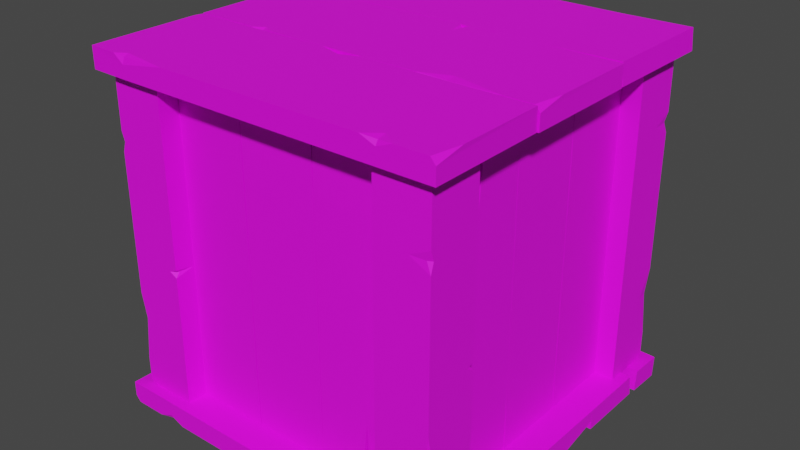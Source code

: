 # Source: Crate_Small_V4_Multicolor.blend  (saved by Blender 2.91.10; exported with 4.5.12 LTS)
import bpy
from mathutils import Matrix  # noqa: F401  (used for matrix-valued properties, if any)

bpy.ops.wm.read_factory_settings(use_empty=True)
scene = bpy.context.scene
scene.name = 'Scene'

# ---- collections
col_collection = bpy.data.collections.new('Collection'); scene.collection.children.link(col_collection)

# ---- images (referenced by path relative to the original .blend; pixels are not part of the script)
import os
ASSET_DIR = os.environ.get("B2B_ASSET_DIR", "")  # directory of the original .blend (textures are referenced by path, not embedded)
HERE = os.path.dirname(os.path.abspath(__file__))  # packed textures are extracted next to this script under _unpacked/

def load_image(name, relpath, width, height, colorspace="sRGB"):
    """Load a texture the original file referenced (path relative to the .blend, or extracted next to this script)."""
    p = next((c for c in (os.path.join(HERE, relpath), os.path.join(ASSET_DIR, relpath)) if relpath and os.path.exists(c)), "")
    if p:
        img = bpy.data.images.load(p, check_existing=True)
        img.name = name
    else:  # same state as the original file: an image datablock whose file is absent (Cycles renders it pink)
        img = bpy.data.images.new(name, width, height)
        img.source = "FILE"
        img.filepath = "//" + (relpath or name)
    img.colorspace_settings.name = colorspace
    return img
img_color2_png_017 = load_image('Color2.png.017', 'Color2.png', 1024, 1024, 'sRGB')

# ---- materials (node trees are filled in below, after node groups)
mat_material_018 = bpy.data.materials.new('Material.018')
mat_material_018.use_transparent_shadow = False

# ---- material node trees
mat_material_018.use_nodes = True; mat_material_018.node_tree.nodes.clear()
_N = mat_material_018.node_tree.nodes; _L = mat_material_018.node_tree.links
n0 = _N.new('ShaderNodeBsdfPrincipled'); n0.name = 'Principled BSDF'; n0.location = (10, 300)
n0.distribution = 'GGX'
n0.subsurface_method = 'BURLEY'
n0.inputs[2].default_value = 0.6
n0.inputs[3].default_value = 1.45
n0.inputs[27].default_value = (0.0, 0.0, 0.0, 1.0)
n0.inputs[28].default_value = 1.0
n1 = _N.new('ShaderNodeOutputMaterial'); n1.name = 'Material Output'; n1.location = (300, 300)
n2 = _N.new('ShaderNodeTexImage'); n2.name = 'Image Texture'; n2.location = (-280, 280)
n2.image = img_color2_png_017
_L.new(n0.outputs[0], n1.inputs[0])
_L.new(n2.outputs[0], n0.inputs[0])
n1.is_active_output = True

# ---- world
world_world = bpy.data.worlds.new('World'); scene.world = world_world
world_world.use_nodes = True; world_world.node_tree.nodes.clear()
_N = world_world.node_tree.nodes; _L = world_world.node_tree.links
n0 = _N.new('ShaderNodeOutputWorld'); n0.name = 'World Output'; n0.location = (300, 300)
n1 = _N.new('ShaderNodeBackground'); n1.name = 'Background'; n1.location = (10, 300)
n1.inputs[0].default_value = (0.05088, 0.05088, 0.05088, 1.0)
_L.new(n1.outputs[0], n0.inputs[0])
n0.is_active_output = True
world_world.color = (0.05088, 0.05088, 0.05088)
world_world.use_sun_shadow = False
world_world.sun_shadow_jitter_overblur = 0.0

# ---- meshes
me_cube_027 = bpy.data.meshes.new('Cube.027')
me_cube_027.from_pydata([(0.03681, -0.1416, 0.01553), (0.03681, -0.1241, 0.01553), (0.1115, -0.1396, 0.01553), (0.1106, -0.1222, 0.01553), (0.03733, -0.1411, 0.3285), (0.03733, -0.1237, 0.3271), (0.1117, -0.1411, 0.3287), (0.1117, -0.1237, 0.3273), (0.1119, -0.1416, 0.08037), (0.1119, -0.1241, 0.08037), (0.03728, -0.1416, 0.08102), (0.03728, -0.1241, 0.08102), (0.1119, -0.1244, 0.2676), (0.03724, -0.1419, 0.267), (0.1119, -0.1419, 0.2676), (0.03724, -0.1244, 0.267), (0.0865, -0.1416, 0.08037), (0.0865, -0.1241, 0.08037), (0.08838, -0.1231, 0.01553), (0.08947, -0.1406, 0.01553), (0.08241, -0.1241, 0.01553), (0.08038, -0.1416, 0.01553), (-0.03767, -0.1416, 0.01589), (-0.03767, -0.1241, 0.01589), (0.03681, -0.1416, 0.01553), (-0.03831, -0.1416, 0.3293), (0.03616, -0.1416, 0.3286), (0.03616, -0.1241, 0.3286), (0.03681, -0.1416, 0.1919), (0.03448, -0.1258, 0.1919), (-0.03831, -0.1416, 0.1919), (-0.03831, -0.1241, 0.1919), (0.03681, -0.1416, 0.08109), (-0.03702, -0.1256, 0.08109), (0.03681, -0.1241, 0.08109), (-0.03831, -0.1416, 0.08109), (0.03681, -0.1241, 0.2552), (-0.03831, -0.1416, 0.2552), (0.03681, -0.1416, 0.2552), (-0.03667, -0.1255, 0.2552), (0.02593, -0.1241, 0.1919), (0.03681, -0.1307, 0.1919), (0.03681, -0.1241, 0.1961), (0.03681, -0.1241, 0.1884), (-0.03402, -0.1241, 0.08109), (-0.03831, -0.1241, 0.07185), (-0.03831, -0.1241, 0.09127), (-0.03831, -0.1308, 0.08109), (-0.0313, -0.1241, 0.2552), (-0.03831, -0.1291, 0.2552), (-0.03831, -0.1241, 0.2295), (-0.03831, -0.1241, 0.3004), (-0.03831, -0.1241, 0.325), (-0.03831, -0.129, 0.3293), (-0.01997, -0.1241, 0.3293), (0.03681, -0.1241, 0.01932), (0.03681, -0.1316, 0.01553), (0.01148, -0.1241, 0.01553), (-0.113, -0.1416, 0.01607), (-0.113, -0.1241, 0.01607), (-0.03831, -0.1416, 0.01553), (-0.1134, -0.1416, 0.3293), (-0.03896, -0.1416, 0.3279), (-0.03896, -0.1241, 0.3279), (-0.03871, -0.1416, 0.1631), (-0.04105, -0.1258, 0.1631), (-0.1134, -0.1416, 0.1919), (-0.1134, -0.1241, 0.1919), (-0.03919, -0.1416, 0.08015), (-0.1121, -0.1256, 0.0508), (-0.03919, -0.1241, 0.08015), (-0.1134, -0.1416, 0.0508), (-0.03918, -0.1241, 0.2552), (-0.1134, -0.1416, 0.2846), (-0.03918, -0.1416, 0.2552), (-0.1118, -0.1255, 0.2846), (-0.04364, -0.1241, 0.1631), (-0.03871, -0.1307, 0.1631), (-0.03871, -0.1241, 0.1822), (-0.03871, -0.1241, 0.1441), (-0.1091, -0.1241, 0.0508), (-0.1134, -0.1241, 0.04156), (-0.1134, -0.1241, 0.09235), (-0.1134, -0.1308, 0.0508), (-0.1064, -0.1241, 0.2846), (-0.1134, -0.1291, 0.2846), (-0.1134, -0.1241, 0.2715), (-0.1134, -0.1241, 0.2976), (-0.1134, -0.1241, 0.325), (-0.1134, -0.129, 0.3293), (-0.0951, -0.1241, 0.3293), (-0.03831, -0.1241, 0.01781), (-0.03831, -0.1316, 0.01553), (-0.04403, -0.1241, 0.01553), (-0.175, 0.06124, 0.3251), (-0.175, 0.06124, 0.3454), (-0.175, 0.1772, 0.3274), (-0.175, 0.1758, 0.3477), (0.1741, 0.06205, 0.3257), (0.1725, 0.06205, 0.3459), (0.1743, 0.1775, 0.3257), (0.1728, 0.1775, 0.346), (-0.1027, 0.1779, 0.3251), (-0.1027, 0.1779, 0.3454), (-0.102, 0.06197, 0.3251), (-0.102, 0.06197, 0.3454), (0.1061, 0.1779, 0.3451), (0.1054, 0.06191, 0.3248), (0.1061, 0.1779, 0.3248), (0.1054, 0.06191, 0.3451), (-0.1027, 0.1384, 0.3251), (-0.1027, 0.1384, 0.3454), (-0.175, 0.1413, 0.3466), (-0.175, 0.143, 0.3263), (-0.175, 0.1321, 0.3454), (-0.175, 0.1289, 0.3251), (-0.1746, -0.05442, 0.3251), (-0.1746, -0.05442, 0.3454), (-0.175, 0.06124, 0.3251), (0.175, -0.05542, 0.3251), (0.1742, 0.06024, 0.3251), (0.1742, 0.06024, 0.3454), (0.02173, 0.06124, 0.3251), (0.02173, 0.05762, 0.3435), (0.02173, -0.05542, 0.3251), (0.02173, -0.05542, 0.3454), (-0.1019, 0.06124, 0.3251), (-0.1019, -0.05341, 0.3437), (-0.1019, 0.06124, 0.3454), (-0.1019, -0.05542, 0.3251), (0.09227, 0.06124, 0.3454), (0.09227, -0.05542, 0.3251), (0.09227, 0.06124, 0.3251), (0.09227, -0.05286, 0.3438), (0.02173, 0.04435, 0.3454), (0.02173, 0.06124, 0.3378), (0.02638, 0.06124, 0.3454), (0.01779, 0.06124, 0.3454), (-0.1019, -0.04876, 0.3454), (-0.1122, -0.05542, 0.3454), (-0.09053, -0.05542, 0.3454), (-0.1019, -0.05542, 0.3376), (0.09227, -0.04453, 0.3454), (0.09227, -0.05542, 0.3396), (0.06367, -0.05542, 0.3454), (0.1427, -0.05542, 0.3454), (0.1702, -0.05542, 0.3454), (0.175, -0.05542, 0.3398), (0.175, -0.02694, 0.3454), (-0.1708, 0.06124, 0.3454), (-0.175, 0.06124, 0.3367), (-0.175, 0.0219, 0.3454), (-0.1744, -0.1714, 0.3251), (-0.1744, -0.1714, 0.3454), (-0.175, -0.05542, 0.3251), (0.175, -0.1721, 0.3251), (0.1734, -0.05643, 0.3251), (0.1734, -0.05643, 0.3454), (-0.01036, -0.05542, 0.3251), (-0.01036, -0.05904, 0.3435), (0.02173, -0.1721, 0.3251), (0.02173, -0.1721, 0.3454), (-0.1029, -0.05678, 0.3251), (-0.1357, -0.1701, 0.3437), (-0.1029, -0.05678, 0.3454), (-0.1357, -0.1721, 0.3251), (0.09227, -0.05677, 0.3454), (0.1251, -0.1721, 0.3251), (0.09227, -0.05677, 0.3251), (0.1251, -0.1695, 0.3438), (-0.01036, -0.06307, 0.3454), (-0.01036, -0.05542, 0.3378), (0.01088, -0.05542, 0.3454), (-0.03157, -0.05542, 0.3454), (-0.1357, -0.1654, 0.3454), (-0.146, -0.1721, 0.3454), (-0.08932, -0.1721, 0.3454), (-0.1357, -0.1721, 0.3376), (0.1251, -0.1612, 0.3454), (0.1251, -0.1721, 0.3396), (0.1105, -0.1721, 0.3454), (0.1396, -0.1721, 0.3454), (0.1702, -0.1721, 0.3454), (0.175, -0.1721, 0.3398), (0.175, -0.1436, 0.3454), (-0.1725, -0.05542, 0.3454), (-0.175, -0.05542, 0.3367), (-0.175, -0.06431, 0.3454), (0.175, 0.06157, 0.0203), (0.175, 0.06157, -1.921e-05), (0.175, 0.1772, 0.018), (0.175, 0.1758, -0.0023), (-0.1741, 0.06205, 0.01971), (-0.1725, 0.06205, -0.000527), (-0.1743, 0.1775, 0.01969), (-0.1728, 0.1775, -0.0005518), (0.1027, 0.1779, 0.0203), (0.1027, 0.1779, -1.92e-05), (0.1027, 0.06152, 0.0203), (0.1027, 0.06152, -1.92e-05), (-0.1061, 0.1779, 0.000261), (-0.106, 0.0618, 0.02058), (-0.1061, 0.1779, 0.02058), (-0.106, 0.0618, 0.000261), (0.1027, 0.1384, 0.0203), (0.1027, 0.1384, -1.92e-05), (0.175, 0.1413, -0.001214), (0.175, 0.143, 0.01907), (0.175, 0.1321, -1.921e-05), (0.175, 0.1289, 0.0203), (0.1746, -0.05442, 0.0203), (0.1746, -0.05442, -1.923e-05), (0.175, 0.06124, 0.0203), (-0.175, -0.05542, 0.0203), (-0.1742, 0.06024, 0.0203), (-0.1742, 0.06024, -1.915e-05), (-0.02173, 0.06124, 0.0203), (-0.02173, 0.05762, 0.001942), (-0.02173, -0.05542, 0.0203), (-0.02173, -0.05542, -1.919e-05), (0.1019, 0.06124, 0.0203), (0.1019, -0.05341, 0.001662), (0.1019, 0.06124, -1.921e-05), (0.1019, -0.05542, 0.0203), (-0.09227, 0.06124, -1.916e-05), (-0.09227, -0.05542, 0.0203), (-0.09227, 0.06124, 0.0203), (-0.09227, -0.05286, 0.001602), (-0.02173, 0.04435, -1.919e-05), (-0.02173, 0.06124, 0.007636), (-0.02638, 0.06124, -1.918e-05), (-0.01779, 0.06124, -1.919e-05), (0.1019, -0.04876, -1.921e-05), (0.1122, -0.05542, -1.921e-05), (0.09053, -0.05542, -1.92e-05), (0.1019, -0.05542, 0.00776), (-0.09227, -0.04453, -1.916e-05), (-0.09227, -0.05542, 0.005789), (-0.06367, -0.05542, -1.917e-05), (-0.1427, -0.05542, -1.915e-05), (-0.1702, -0.05542, -1.916e-05), (-0.175, -0.05542, 0.005607), (-0.175, -0.02694, -1.915e-05), (0.1708, 0.06124, -1.922e-05), (0.175, 0.06124, 0.008685), (0.175, 0.0219, -1.923e-05), (0.1744, -0.1714, 0.0203), (0.1744, -0.1714, -1.923e-05), (0.175, -0.05542, 0.0203), (-0.175, -0.1721, 0.0203), (-0.1734, -0.05643, 0.0203), (-0.1734, -0.05643, -1.915e-05), (0.01036, -0.05542, 0.0203), (0.01036, -0.05904, 0.001942), (-0.02173, -0.1721, 0.0203), (-0.02173, -0.1721, -1.919e-05), (0.1029, -0.05678, 0.0203), (0.1357, -0.1701, 0.001662), (0.1029, -0.05678, -1.922e-05), (0.1357, -0.1721, 0.0203), (-0.09227, -0.05677, -1.916e-05), (-0.1251, -0.1721, 0.0203), (-0.09227, -0.05677, 0.0203), (-0.1251, -0.1695, 0.001602), (0.01036, -0.06307, -1.918e-05), (0.01036, -0.05542, 0.007636), (-0.01088, -0.05542, -1.918e-05), (0.03157, -0.05542, -1.92e-05), (0.1357, -0.1654, -1.923e-05), (0.146, -0.1721, -1.922e-05), (0.08932, -0.1721, -1.92e-05), (0.1357, -0.1721, 0.00776), (-0.1251, -0.1612, -1.916e-05), (-0.1251, -0.1721, 0.005789), (-0.1105, -0.1721, -1.916e-05), (-0.1396, -0.1721, -1.915e-05), (-0.1702, -0.1721, -1.916e-05), (-0.175, -0.1721, 0.005607), (-0.175, -0.1436, -1.915e-05), (0.1725, -0.05542, -1.923e-05), (0.175, -0.05542, 0.008685), (0.175, -0.06431, -1.923e-05), (-0.1625, -0.1094, 0.3266), (-0.1625, -0.1614, 0.3266), (-0.1105, -0.1094, 0.3269), (-0.163, -0.1094, 0.01905), (-0.1109, -0.1094, 0.01975), (-0.1109, -0.1614, 0.01975), (-0.1105, -0.1094, 0.1539), (-0.1121, -0.1564, 0.1539), (-0.163, -0.1094, 0.1539), (-0.163, -0.1614, 0.1539), (-0.1105, -0.1094, 0.2626), (-0.1621, -0.1571, 0.2626), (-0.1105, -0.1614, 0.2626), (-0.163, -0.1094, 0.2626), (-0.1105, -0.1614, 0.09182), (-0.163, -0.1094, 0.09182), (-0.1105, -0.1094, 0.09182), (-0.1618, -0.1572, 0.09182), (-0.1181, -0.1614, 0.1539), (-0.1105, -0.1418, 0.1539), (-0.1105, -0.1614, 0.1498), (-0.1105, -0.1614, 0.1573), (-0.16, -0.1614, 0.2626), (-0.163, -0.1614, 0.2717), (-0.163, -0.1614, 0.2526), (-0.163, -0.1415, 0.2626), (-0.1581, -0.1614, 0.09182), (-0.163, -0.1465, 0.09182), (-0.163, -0.1614, 0.117), (-0.163, -0.1614, 0.04746), (-0.163, -0.1614, 0.02331), (-0.163, -0.147, 0.01905), (-0.1502, -0.1614, 0.01905), (-0.1105, -0.1614, 0.3232), (-0.1105, -0.1391, 0.3269), (-0.1282, -0.1614, 0.3269), (0.1121, -0.1613, 0.3266), (0.164, -0.1613, 0.3266), (0.1121, -0.1092, 0.3269), (0.1121, -0.1617, 0.01905), (0.1121, -0.1097, 0.01975), (0.164, -0.1097, 0.01975), (0.1121, -0.1092, 0.1539), (0.159, -0.1109, 0.1539), (0.1121, -0.1617, 0.1539), (0.164, -0.1617, 0.1539), (0.1121, -0.1092, 0.2626), (0.1597, -0.1608, 0.2626), (0.164, -0.1092, 0.2626), (0.1121, -0.1617, 0.2626), (0.164, -0.1092, 0.09182), (0.1121, -0.1617, 0.09182), (0.1121, -0.1092, 0.09182), (0.1599, -0.1606, 0.09182), (0.164, -0.1168, 0.1539), (0.1445, -0.1092, 0.1539), (0.164, -0.1092, 0.1498), (0.164, -0.1092, 0.1573), (0.164, -0.1587, 0.2626), (0.164, -0.1617, 0.2717), (0.164, -0.1617, 0.2526), (0.1441, -0.1617, 0.2626), (0.164, -0.1568, 0.09182), (0.1492, -0.1617, 0.09182), (0.164, -0.1617, 0.117), (0.164, -0.1617, 0.04746), (0.164, -0.1617, 0.02331), (0.1497, -0.1617, 0.01905), (0.164, -0.1489, 0.01905), (0.164, -0.1092, 0.3232), (0.1418, -0.1092, 0.3269), (0.164, -0.1269, 0.3269), (0.164, 0.1151, 0.3266), (0.164, 0.167, 0.3266), (0.1119, 0.1151, 0.3269), (0.1644, 0.1151, 0.01905), (0.1124, 0.1151, 0.01975), (0.1124, 0.167, 0.01975), (0.1119, 0.1151, 0.1539), (0.1135, 0.162, 0.1539), (0.1644, 0.1151, 0.1539), (0.1644, 0.167, 0.1539), (0.1119, 0.1151, 0.2626), (0.1635, 0.1627, 0.2626), (0.1119, 0.167, 0.2626), (0.1644, 0.1151, 0.2626), (0.1119, 0.167, 0.09182), (0.1644, 0.1151, 0.09182), (0.1119, 0.1151, 0.09182), (0.1633, 0.1629, 0.09182), (0.1195, 0.167, 0.1539), (0.1119, 0.1475, 0.1539), (0.1119, 0.167, 0.1498), (0.1119, 0.167, 0.1573), (0.1614, 0.167, 0.2626), (0.1644, 0.167, 0.2717), (0.1644, 0.167, 0.2526), (0.1644, 0.1471, 0.2626), (0.1595, 0.167, 0.09182), (0.1644, 0.1522, 0.09182), (0.1644, 0.167, 0.117), (0.1644, 0.167, 0.04746), (0.1644, 0.167, 0.02331), (0.1644, 0.1526, 0.01905), (0.1516, 0.167, 0.01905), (0.1119, 0.167, 0.3232), (0.1119, 0.1448, 0.3269), (0.1296, 0.167, 0.3269), (-0.1106, 0.167, 0.3266), (-0.1626, 0.167, 0.3266), (-0.1106, 0.1149, 0.3269), (-0.1106, 0.1674, 0.01905), (-0.1106, 0.1154, 0.01975), (-0.1626, 0.1154, 0.01975), (-0.1106, 0.1149, 0.1539), (-0.1576, 0.1165, 0.1539), (-0.1106, 0.1674, 0.1539), (-0.1626, 0.1674, 0.1539), (-0.1106, 0.1149, 0.2626), (-0.1583, 0.1665, 0.2626), (-0.1626, 0.1149, 0.2626), (-0.1106, 0.1674, 0.2626), (-0.1626, 0.1149, 0.09182), (-0.1106, 0.1674, 0.09182), (-0.1106, 0.1149, 0.09182), (-0.1585, 0.1663, 0.09182), (-0.1626, 0.1225, 0.1539), (-0.143, 0.1149, 0.1539), (-0.1626, 0.1149, 0.1498), (-0.1626, 0.1149, 0.1573), (-0.1626, 0.1644, 0.2626), (-0.1626, 0.1674, 0.2717), (-0.1626, 0.1674, 0.2526), (-0.1427, 0.1674, 0.2626), (-0.1626, 0.1625, 0.09182), (-0.1478, 0.1674, 0.09182), (-0.1626, 0.1674, 0.117), (-0.1626, 0.1674, 0.04746), (-0.1626, 0.1674, 0.02331), (-0.1482, 0.1674, 0.01905), (-0.1626, 0.1546, 0.01905), (-0.1626, 0.1149, 0.3232), (-0.1403, 0.1149, 0.3269), (-0.1626, 0.1326, 0.3269), (-0.1452, 0.04042, 0.3293), (-0.1277, 0.04042, 0.3293), (-0.1433, 0.1151, 0.3293), (-0.1258, 0.1142, 0.3293), (-0.1447, 0.04094, 0.01635), (-0.1273, 0.04094, 0.01774), (-0.1447, 0.1153, 0.01613), (-0.1273, 0.1153, 0.01752), (-0.1452, 0.1155, 0.2645), (-0.1277, 0.1155, 0.2645), (-0.1452, 0.04089, 0.2639), (-0.1277, 0.04089, 0.2639), (-0.128, 0.1155, 0.07731), (-0.1455, 0.04085, 0.07791), (-0.1455, 0.1155, 0.07731), (-0.128, 0.04085, 0.07791), (-0.1452, 0.09011, 0.2645), (-0.1277, 0.09011, 0.2645), (-0.1267, 0.09199, 0.3293), (-0.1442, 0.09308, 0.3293), (-0.1277, 0.08602, 0.3293), (-0.1452, 0.08399, 0.3293), (-0.1452, -0.03406, 0.329), (-0.1277, -0.03406, 0.329), (-0.1452, 0.04042, 0.3293), (-0.1452, -0.03471, 0.01553), (-0.1452, 0.03977, 0.01625), (-0.1277, 0.03977, 0.01625), (-0.1452, 0.04042, 0.153), (-0.1294, 0.03809, 0.153), (-0.1452, -0.03471, 0.153), (-0.1277, -0.03471, 0.153), (-0.1452, 0.04042, 0.2638), (-0.1292, -0.03341, 0.2638), (-0.1277, 0.04042, 0.2638), (-0.1452, -0.03471, 0.2638), (-0.1277, 0.04042, 0.08971), (-0.1452, -0.03471, 0.08971), (-0.1452, 0.04042, 0.08971), (-0.1291, -0.03306, 0.08971), (-0.1277, 0.02954, 0.153), (-0.1343, 0.04042, 0.153), (-0.1277, 0.04042, 0.1488), (-0.1277, 0.04042, 0.1565), (-0.1277, -0.03041, 0.2638), (-0.1277, -0.03471, 0.273), (-0.1277, -0.03471, 0.2536), (-0.1344, -0.03471, 0.2638), (-0.1277, -0.02769, 0.08971), (-0.1327, -0.03471, 0.08971), (-0.1277, -0.03471, 0.1153), (-0.1277, -0.03471, 0.04449), (-0.1277, -0.03471, 0.01987), (-0.1326, -0.03471, 0.01553), (-0.1277, -0.01636, 0.01553), (-0.1277, 0.04042, 0.3255), (-0.1352, 0.04042, 0.3293), (-0.1277, 0.01509, 0.3293), (-0.1452, -0.1094, 0.3288), (-0.1277, -0.1094, 0.3288), (-0.1452, -0.03471, 0.3293), (-0.1452, -0.1098, 0.01553), (-0.1452, -0.03535, 0.01697), (-0.1277, -0.03535, 0.01697), (-0.1452, -0.03511, 0.1817), (-0.1294, -0.03744, 0.1817), (-0.1452, -0.1098, 0.153), (-0.1277, -0.1098, 0.153), (-0.1452, -0.03558, 0.2647), (-0.1292, -0.1085, 0.2941), (-0.1277, -0.03558, 0.2647), (-0.1452, -0.1098, 0.2941), (-0.1277, -0.03557, 0.08971), (-0.1452, -0.1098, 0.06028), (-0.1452, -0.03557, 0.08971), (-0.1291, -0.1082, 0.06028), (-0.1277, -0.04003, 0.1817), (-0.1343, -0.03511, 0.1817), (-0.1277, -0.03511, 0.1627), (-0.1277, -0.03511, 0.2007), (-0.1277, -0.1055, 0.2941), (-0.1277, -0.1098, 0.3033), (-0.1277, -0.1098, 0.2525), (-0.1344, -0.1098, 0.2941), (-0.1277, -0.1028, 0.06028), (-0.1327, -0.1098, 0.06028), (-0.1277, -0.1098, 0.07337), (-0.1277, -0.1098, 0.0473), (-0.1277, -0.1098, 0.01987), (-0.1326, -0.1098, 0.01553), (-0.1277, -0.09149, 0.01553), (-0.1277, -0.03471, 0.3271), (-0.1352, -0.03471, 0.3293), (-0.1277, -0.04043, 0.3293), (0.1452, -0.0332, 0.3293), (0.1277, -0.0332, 0.3293), (0.1433, -0.1078, 0.3293), (0.1258, -0.107, 0.3293), (0.1447, -0.03372, 0.01635), (0.1273, -0.03372, 0.01774), (0.1447, -0.1081, 0.01613), (0.1273, -0.1081, 0.01752), (0.1452, -0.1083, 0.2645), (0.1277, -0.1083, 0.2645), (0.1452, -0.03367, 0.2639), (0.1277, -0.03367, 0.2639), (0.128, -0.1083, 0.07731), (0.1455, -0.03364, 0.07791), (0.1455, -0.1083, 0.07731), (0.128, -0.03364, 0.07791), (0.1452, -0.08289, 0.2645), (0.1277, -0.08289, 0.2645), (0.1267, -0.08477, 0.3293), (0.1442, -0.08586, 0.3293), (0.1277, -0.0788, 0.3293), (0.1452, -0.07677, 0.3293), (0.1452, 0.04127, 0.329), (0.1277, 0.04127, 0.329), (0.1452, -0.0332, 0.3293), (0.1452, 0.04192, 0.01553), (0.1452, -0.03256, 0.01625), (0.1277, -0.03256, 0.01625), (0.1452, -0.0332, 0.153), (0.1294, -0.03087, 0.153), (0.1452, 0.04192, 0.153), (0.1277, 0.04192, 0.153), (0.1452, -0.0332, 0.2638), (0.1292, 0.04063, 0.2638), (0.1277, -0.0332, 0.2638), (0.1452, 0.04192, 0.2638), (0.1277, -0.0332, 0.08971), (0.1452, 0.04192, 0.08971), (0.1452, -0.0332, 0.08971), (0.1291, 0.04027, 0.08971), (0.1277, -0.02232, 0.153), (0.1343, -0.0332, 0.153), (0.1277, -0.0332, 0.1488), (0.1277, -0.0332, 0.1565), (0.1277, 0.03763, 0.2638), (0.1277, 0.04192, 0.273), (0.1277, 0.04192, 0.2536), (0.1344, 0.04192, 0.2638), (0.1277, 0.03491, 0.08971), (0.1327, 0.04192, 0.08971), (0.1277, 0.04192, 0.1153), (0.1277, 0.04192, 0.04449), (0.1277, 0.04192, 0.01987), (0.1326, 0.04192, 0.01553), (0.1277, 0.02358, 0.01553), (0.1277, -0.0332, 0.3255), (0.1352, -0.0332, 0.3293), (0.1277, -0.007872, 0.3293), (0.1452, 0.1166, 0.3288), (0.1277, 0.1166, 0.3288), (0.1452, 0.04192, 0.3293), (0.1452, 0.117, 0.01553), (0.1452, 0.04257, 0.01697), (0.1277, 0.04257, 0.01697), (0.1452, 0.04232, 0.1817), (0.1294, 0.04465, 0.1817), (0.1452, 0.117, 0.153), (0.1277, 0.117, 0.153), (0.1452, 0.0428, 0.2647), (0.1292, 0.1158, 0.2941), (0.1277, 0.0428, 0.2647), (0.1452, 0.117, 0.2941), (0.1277, 0.04279, 0.08971), (0.1452, 0.117, 0.06028), (0.1452, 0.04279, 0.08971), (0.1291, 0.1154, 0.06028), (0.1277, 0.04725, 0.1817), (0.1343, 0.04232, 0.1817), (0.1277, 0.04232, 0.1627), (0.1277, 0.04232, 0.2007), (0.1277, 0.1128, 0.2941), (0.1277, 0.117, 0.3033), (0.1277, 0.117, 0.2525), (0.1344, 0.117, 0.2941), (0.1277, 0.11, 0.06028), (0.1327, 0.117, 0.06028), (0.1277, 0.117, 0.07337), (0.1277, 0.117, 0.0473), (0.1277, 0.117, 0.01987), (0.1326, 0.117, 0.01553), (0.1277, 0.0987, 0.01553), (0.1277, 0.04192, 0.3271), (0.1352, 0.04192, 0.3293), (0.1277, 0.04764, 0.3293), (-0.03681, 0.1488, 0.01553), (-0.03681, 0.1313, 0.01553), (-0.1115, 0.1469, 0.01553), (-0.1106, 0.1294, 0.01553), (-0.03733, 0.1483, 0.3285), (-0.03733, 0.1309, 0.3271), (-0.1117, 0.1483, 0.3287), (-0.1117, 0.1309, 0.3273), (-0.1119, 0.1488, 0.08037), (-0.1119, 0.1313, 0.08037), (-0.03728, 0.1488, 0.08102), (-0.03728, 0.1313, 0.08102), (-0.1119, 0.1316, 0.2676), (-0.03724, 0.1491, 0.267), (-0.1119, 0.1491, 0.2676), (-0.03724, 0.1316, 0.267), (-0.0865, 0.1488, 0.08037), (-0.0865, 0.1313, 0.08037), (-0.08838, 0.1303, 0.01553), (-0.08947, 0.1478, 0.01553), (-0.08241, 0.1313, 0.01553), (-0.08038, 0.1488, 0.01553), (0.03767, 0.1488, 0.01589), (0.03767, 0.1313, 0.01589), (-0.03681, 0.1488, 0.01553), (0.03831, 0.1488, 0.3293), (-0.03616, 0.1488, 0.3286), (-0.03616, 0.1313, 0.3286), (-0.03681, 0.1488, 0.1919), (-0.03448, 0.133, 0.1919), (0.03831, 0.1488, 0.1919), (0.03831, 0.1313, 0.1919), (-0.03681, 0.1488, 0.08109), (0.03702, 0.1328, 0.08109), (-0.03681, 0.1313, 0.08109), (0.03831, 0.1488, 0.08109), (-0.03681, 0.1313, 0.2552), (0.03831, 0.1488, 0.2552), (-0.03681, 0.1488, 0.2552), (0.03667, 0.1327, 0.2552), (-0.02593, 0.1313, 0.1919), (-0.03681, 0.1379, 0.1919), (-0.03681, 0.1313, 0.1961), (-0.03681, 0.1313, 0.1884), (0.03402, 0.1313, 0.08109), (0.03831, 0.1313, 0.07185), (0.03831, 0.1313, 0.09127), (0.03831, 0.138, 0.08109), (0.0313, 0.1313, 0.2552), (0.03831, 0.1363, 0.2552), (0.03831, 0.1313, 0.2295), (0.03831, 0.1313, 0.3004), (0.03831, 0.1313, 0.325), (0.03831, 0.1362, 0.3293), (0.01997, 0.1313, 0.3293), (-0.03681, 0.1313, 0.01932), (-0.03681, 0.1388, 0.01553), (-0.01148, 0.1313, 0.01553), (0.113, 0.1488, 0.01607), (0.113, 0.1313, 0.01607), (0.03831, 0.1488, 0.01553), (0.1134, 0.1488, 0.3293), (0.03896, 0.1488, 0.3279), (0.03896, 0.1313, 0.3279), (0.03871, 0.1488, 0.1631), (0.04105, 0.133, 0.1631), (0.1134, 0.1488, 0.1919), (0.1134, 0.1313, 0.1919), (0.03919, 0.1488, 0.08015), (0.1121, 0.1328, 0.0508), (0.03919, 0.1313, 0.08015), (0.1134, 0.1488, 0.0508), (0.03918, 0.1313, 0.2552), (0.1134, 0.1488, 0.2846), (0.03918, 0.1488, 0.2552), (0.1118, 0.1327, 0.2846), (0.04364, 0.1313, 0.1631), (0.03871, 0.1379, 0.1631), (0.03871, 0.1313, 0.1822), (0.03871, 0.1313, 0.1441), (0.1091, 0.1313, 0.0508), (0.1134, 0.1313, 0.04156), (0.1134, 0.1313, 0.09235), (0.1134, 0.138, 0.0508), (0.1064, 0.1313, 0.2846), (0.1134, 0.1363, 0.2846), (0.1134, 0.1313, 0.2715), (0.1134, 0.1313, 0.2976), (0.1134, 0.1313, 0.325), (0.1134, 0.1362, 0.3293), (0.0951, 0.1313, 0.3293), (0.03831, 0.1313, 0.01781), (0.03831, 0.1388, 0.01553), (0.04403, 0.1313, 0.01553)], [], [(0, 1, 20, 21), (14, 12, 7, 6), (6, 7, 5, 4), (10, 11, 1, 0), (14, 6, 4, 13), (9, 3, 18, 17), (12, 9, 17, 11, 15), (2, 8, 16, 19), (13, 15, 11, 10), (2, 3, 9, 8), (4, 5, 15, 13), (7, 12, 15, 5), (8, 14, 13, 10, 16), (8, 9, 12, 14), (17, 20, 1, 11), (19, 18, 3, 2), (21, 16, 10, 0), (17, 18, 19, 16), (21, 20, 17, 16), (24, 56, 55, 34, 32), (38, 36, 27, 26), (25, 53, 52, 51, 49, 37), (35, 47, 45, 23, 22), (38, 26, 25, 37), (22, 23, 57, 56, 24), (36, 42, 40, 31, 50, 48), (32, 28, 30, 35), (37, 49, 50, 31, 30), (32, 34, 43, 41, 28), (24, 32, 35, 22), (29, 43, 40), (30, 31, 46, 47, 35), (26, 27, 54, 53, 25), (28, 38, 37, 30), (28, 41, 42, 36, 38), (40, 43, 34, 44, 46, 31), (41, 43, 29), (40, 42, 29), (42, 41, 29), (44, 45, 33), (46, 44, 33), (47, 46, 33), (45, 47, 33), (49, 51, 39), (50, 49, 39), (51, 48, 39), (48, 50, 39), (52, 53, 54), (27, 36, 48, 51, 52, 54), (55, 56, 57), (34, 55, 57, 23, 45, 44), (60, 92, 91, 70, 68), (74, 72, 63, 62), (61, 89, 88, 87, 85, 73), (71, 83, 81, 59, 58), (74, 62, 61, 73), (58, 59, 93, 92, 60), (72, 78, 76, 67, 86, 84), (68, 64, 66, 71), (73, 85, 86, 67, 66), (68, 70, 79, 77, 64), (60, 68, 71, 58), (65, 79, 76), (66, 67, 82, 83, 71), (62, 63, 90, 89, 61), (64, 74, 73, 66), (64, 77, 78, 72, 74), (76, 79, 70, 80, 82, 67), (77, 79, 65), (76, 78, 65), (78, 77, 65), (80, 81, 69), (82, 80, 69), (83, 82, 69), (81, 83, 69), (85, 87, 75), (86, 85, 75), (87, 84, 75), (84, 86, 75), (88, 89, 90), (63, 72, 84, 87, 88, 90), (91, 92, 93), (70, 91, 93, 59, 81, 80), (94, 95, 114, 115), (108, 106, 101, 100), (100, 101, 99, 98), (104, 105, 95, 94), (108, 100, 98, 107), (103, 97, 112, 111), (106, 103, 111, 105, 109), (96, 102, 110, 113), (107, 109, 105, 104), (96, 97, 103, 102), (98, 99, 109, 107), (101, 106, 109, 99), (102, 108, 107, 104, 110), (102, 103, 106, 108), (111, 114, 95, 105), (113, 112, 97, 96), (115, 110, 104, 94), (111, 112, 113, 110), (115, 114, 111, 110), (118, 150, 149, 128, 126), (132, 130, 121, 120), (119, 147, 146, 145, 143, 131), (129, 141, 139, 117, 116), (132, 120, 119, 131), (116, 117, 151, 150, 118), (130, 136, 134, 125, 144, 142), (126, 122, 124, 129), (131, 143, 144, 125, 124), (126, 128, 137, 135, 122), (118, 126, 129, 116), (123, 137, 134), (124, 125, 140, 141, 129), (120, 121, 148, 147, 119), (122, 132, 131, 124), (122, 135, 136, 130, 132), (134, 137, 128, 138, 140, 125), (135, 137, 123), (134, 136, 123), (136, 135, 123), (138, 139, 127), (140, 138, 127), (141, 140, 127), (139, 141, 127), (143, 145, 133), (144, 143, 133), (145, 142, 133), (142, 144, 133), (146, 147, 148), (121, 130, 142, 145, 146, 148), (149, 150, 151), (128, 149, 151, 117, 139, 138), (154, 186, 185, 164, 162), (168, 166, 157, 156), (155, 183, 182, 181, 179, 167), (165, 177, 175, 153, 152), (168, 156, 155, 167), (152, 153, 187, 186, 154), (166, 172, 170, 161, 180, 178), (162, 158, 160, 165), (167, 179, 180, 161, 160), (162, 164, 173, 171, 158), (154, 162, 165, 152), (159, 173, 170), (160, 161, 176, 177, 165), (156, 157, 184, 183, 155), (158, 168, 167, 160), (158, 171, 172, 166, 168), (170, 173, 164, 174, 176, 161), (171, 173, 159), (170, 172, 159), (172, 171, 159), (174, 175, 163), (176, 174, 163), (177, 176, 163), (175, 177, 163), (179, 181, 169), (180, 179, 169), (181, 178, 169), (178, 180, 169), (182, 183, 184), (157, 166, 178, 181, 182, 184), (185, 186, 187), (164, 185, 187, 153, 175, 174), (188, 189, 208, 209), (202, 200, 195, 194), (194, 195, 193, 192), (198, 199, 189, 188), (202, 194, 192, 201), (197, 191, 206, 205), (200, 197, 205, 199, 203), (190, 196, 204, 207), (201, 203, 199, 198), (190, 191, 197, 196), (192, 193, 203, 201), (195, 200, 203, 193), (196, 202, 201, 198, 204), (196, 197, 200, 202), (205, 208, 189, 199), (207, 206, 191, 190), (209, 204, 198, 188), (205, 206, 207, 204), (209, 208, 205, 204), (212, 244, 243, 222, 220), (226, 224, 215, 214), (213, 241, 240, 239, 237, 225), (223, 235, 233, 211, 210), (226, 214, 213, 225), (210, 211, 245, 244, 212), (224, 230, 228, 219, 238, 236), (220, 216, 218, 223), (225, 237, 238, 219, 218), (220, 222, 231, 229, 216), (212, 220, 223, 210), (217, 231, 228), (218, 219, 234, 235, 223), (214, 215, 242, 241, 213), (216, 226, 225, 218), (216, 229, 230, 224, 226), (228, 231, 222, 232, 234, 219), (229, 231, 217), (228, 230, 217), (230, 229, 217), (232, 233, 221), (234, 232, 221), (235, 234, 221), (233, 235, 221), (237, 239, 227), (238, 237, 227), (239, 236, 227), (236, 238, 227), (240, 241, 242), (215, 224, 236, 239, 240, 242), (243, 244, 245), (222, 243, 245, 211, 233, 232), (248, 280, 279, 258, 256), (262, 260, 251, 250), (249, 277, 276, 275, 273, 261), (259, 271, 269, 247, 246), (262, 250, 249, 261), (246, 247, 281, 280, 248), (260, 266, 264, 255, 274, 272), (256, 252, 254, 259), (261, 273, 274, 255, 254), (256, 258, 267, 265, 252), (248, 256, 259, 246), (253, 267, 264), (254, 255, 270, 271, 259), (250, 251, 278, 277, 249), (252, 262, 261, 254), (252, 265, 266, 260, 262), (264, 267, 258, 268, 270, 255), (265, 267, 253), (264, 266, 253), (266, 265, 253), (268, 269, 257), (270, 268, 257), (271, 270, 257), (269, 271, 257), (273, 275, 263), (274, 273, 263), (275, 272, 263), (272, 274, 263), (276, 277, 278), (251, 260, 272, 275, 276, 278), (279, 280, 281), (258, 279, 281, 247, 269, 268), (284, 316, 315, 294, 292), (298, 296, 287, 286), (285, 313, 312, 311, 309, 297), (295, 307, 305, 283, 282), (298, 286, 285, 297), (282, 283, 317, 316, 284), (296, 302, 300, 291, 310, 308), (292, 288, 290, 295), (297, 309, 310, 291, 290), (292, 294, 303, 301, 288), (284, 292, 295, 282), (289, 303, 300), (290, 291, 306, 307, 295), (286, 287, 314, 313, 285), (288, 298, 297, 290), (288, 301, 302, 296, 298), (300, 303, 294, 304, 306, 291), (301, 303, 289), (300, 302, 289), (302, 301, 289), (304, 305, 293), (306, 304, 293), (307, 306, 293), (305, 307, 293), (309, 311, 299), (310, 309, 299), (311, 308, 299), (308, 310, 299), (312, 313, 314), (287, 296, 308, 311, 312, 314), (315, 316, 317), (294, 315, 317, 283, 305, 304), (320, 352, 351, 330, 328), (334, 332, 323, 322), (321, 349, 348, 347, 345, 333), (331, 343, 341, 319, 318), (334, 322, 321, 333), (318, 319, 353, 352, 320), (332, 338, 336, 327, 346, 344), (328, 324, 326, 331), (333, 345, 346, 327, 326), (328, 330, 339, 337, 324), (320, 328, 331, 318), (325, 339, 336), (326, 327, 342, 343, 331), (322, 323, 350, 349, 321), (324, 334, 333, 326), (324, 337, 338, 332, 334), (336, 339, 330, 340, 342, 327), (337, 339, 325), (336, 338, 325), (338, 337, 325), (340, 341, 329), (342, 340, 329), (343, 342, 329), (341, 343, 329), (345, 347, 335), (346, 345, 335), (347, 344, 335), (344, 346, 335), (348, 349, 350), (323, 332, 344, 347, 348, 350), (351, 352, 353), (330, 351, 353, 319, 341, 340), (356, 388, 387, 366, 364), (370, 368, 359, 358), (357, 385, 384, 383, 381, 369), (367, 379, 377, 355, 354), (370, 358, 357, 369), (354, 355, 389, 388, 356), (368, 374, 372, 363, 382, 380), (364, 360, 362, 367), (369, 381, 382, 363, 362), (364, 366, 375, 373, 360), (356, 364, 367, 354), (361, 375, 372), (362, 363, 378, 379, 367), (358, 359, 386, 385, 357), (360, 370, 369, 362), (360, 373, 374, 368, 370), (372, 375, 366, 376, 378, 363), (373, 375, 361), (372, 374, 361), (374, 373, 361), (376, 377, 365), (378, 376, 365), (379, 378, 365), (377, 379, 365), (381, 383, 371), (382, 381, 371), (383, 380, 371), (380, 382, 371), (384, 385, 386), (359, 368, 380, 383, 384, 386), (387, 388, 389), (366, 387, 389, 355, 377, 376), (392, 424, 423, 402, 400), (406, 404, 395, 394), (393, 421, 420, 419, 417, 405), (403, 415, 413, 391, 390), (406, 394, 393, 405), (390, 391, 425, 424, 392), (404, 410, 408, 399, 418, 416), (400, 396, 398, 403), (405, 417, 418, 399, 398), (400, 402, 411, 409, 396), (392, 400, 403, 390), (397, 411, 408), (398, 399, 414, 415, 403), (394, 395, 422, 421, 393), (396, 406, 405, 398), (396, 409, 410, 404, 406), (408, 411, 402, 412, 414, 399), (409, 411, 397), (408, 410, 397), (410, 409, 397), (412, 413, 401), (414, 412, 401), (415, 414, 401), (413, 415, 401), (417, 419, 407), (418, 417, 407), (419, 416, 407), (416, 418, 407), (420, 421, 422), (395, 404, 416, 419, 420, 422), (423, 424, 425), (402, 423, 425, 391, 413, 412), (426, 427, 446, 447), (440, 438, 433, 432), (432, 433, 431, 430), (436, 437, 427, 426), (440, 432, 430, 439), (435, 429, 444, 443), (438, 435, 443, 437, 441), (428, 434, 442, 445), (439, 441, 437, 436), (428, 429, 435, 434), (430, 431, 441, 439), (433, 438, 441, 431), (434, 440, 439, 436, 442), (434, 435, 438, 440), (443, 446, 427, 437), (445, 444, 429, 428), (447, 442, 436, 426), (443, 444, 445, 442), (447, 446, 443, 442), (450, 482, 481, 460, 458), (464, 462, 453, 452), (451, 479, 478, 477, 475, 463), (461, 473, 471, 449, 448), (464, 452, 451, 463), (448, 449, 483, 482, 450), (462, 468, 466, 457, 476, 474), (458, 454, 456, 461), (463, 475, 476, 457, 456), (458, 460, 469, 467, 454), (450, 458, 461, 448), (455, 469, 466), (456, 457, 472, 473, 461), (452, 453, 480, 479, 451), (454, 464, 463, 456), (454, 467, 468, 462, 464), (466, 469, 460, 470, 472, 457), (467, 469, 455), (466, 468, 455), (468, 467, 455), (470, 471, 459), (472, 470, 459), (473, 472, 459), (471, 473, 459), (475, 477, 465), (476, 475, 465), (477, 474, 465), (474, 476, 465), (478, 479, 480), (453, 462, 474, 477, 478, 480), (481, 482, 483), (460, 481, 483, 449, 471, 470), (486, 518, 517, 496, 494), (500, 498, 489, 488), (487, 515, 514, 513, 511, 499), (497, 509, 507, 485, 484), (500, 488, 487, 499), (484, 485, 519, 518, 486), (498, 504, 502, 493, 512, 510), (494, 490, 492, 497), (499, 511, 512, 493, 492), (494, 496, 505, 503, 490), (486, 494, 497, 484), (491, 505, 502), (492, 493, 508, 509, 497), (488, 489, 516, 515, 487), (490, 500, 499, 492), (490, 503, 504, 498, 500), (502, 505, 496, 506, 508, 493), (503, 505, 491), (502, 504, 491), (504, 503, 491), (506, 507, 495), (508, 506, 495), (509, 508, 495), (507, 509, 495), (511, 513, 501), (512, 511, 501), (513, 510, 501), (510, 512, 501), (514, 515, 516), (489, 498, 510, 513, 514, 516), (517, 518, 519), (496, 517, 519, 485, 507, 506), (520, 521, 540, 541), (534, 532, 527, 526), (526, 527, 525, 524), (530, 531, 521, 520), (534, 526, 524, 533), (529, 523, 538, 537), (532, 529, 537, 531, 535), (522, 528, 536, 539), (533, 535, 531, 530), (522, 523, 529, 528), (524, 525, 535, 533), (527, 532, 535, 525), (528, 534, 533, 530, 536), (528, 529, 532, 534), (537, 540, 521, 531), (539, 538, 523, 522), (541, 536, 530, 520), (537, 538, 539, 536), (541, 540, 537, 536), (544, 576, 575, 554, 552), (558, 556, 547, 546), (545, 573, 572, 571, 569, 557), (555, 567, 565, 543, 542), (558, 546, 545, 557), (542, 543, 577, 576, 544), (556, 562, 560, 551, 570, 568), (552, 548, 550, 555), (557, 569, 570, 551, 550), (552, 554, 563, 561, 548), (544, 552, 555, 542), (549, 563, 560), (550, 551, 566, 567, 555), (546, 547, 574, 573, 545), (548, 558, 557, 550), (548, 561, 562, 556, 558), (560, 563, 554, 564, 566, 551), (561, 563, 549), (560, 562, 549), (562, 561, 549), (564, 565, 553), (566, 564, 553), (567, 566, 553), (565, 567, 553), (569, 571, 559), (570, 569, 559), (571, 568, 559), (568, 570, 559), (572, 573, 574), (547, 556, 568, 571, 572, 574), (575, 576, 577), (554, 575, 577, 543, 565, 564), (580, 612, 611, 590, 588), (594, 592, 583, 582), (581, 609, 608, 607, 605, 593), (591, 603, 601, 579, 578), (594, 582, 581, 593), (578, 579, 613, 612, 580), (592, 598, 596, 587, 606, 604), (588, 584, 586, 591), (593, 605, 606, 587, 586), (588, 590, 599, 597, 584), (580, 588, 591, 578), (585, 599, 596), (586, 587, 602, 603, 591), (582, 583, 610, 609, 581), (584, 594, 593, 586), (584, 597, 598, 592, 594), (596, 599, 590, 600, 602, 587), (597, 599, 585), (596, 598, 585), (598, 597, 585), (600, 601, 589), (602, 600, 589), (603, 602, 589), (601, 603, 589), (605, 607, 595), (606, 605, 595), (607, 604, 595), (604, 606, 595), (608, 609, 610), (583, 592, 604, 607, 608, 610), (611, 612, 613), (590, 611, 613, 579, 601, 600), (614, 615, 634, 635), (628, 626, 621, 620), (620, 621, 619, 618), (624, 625, 615, 614), (628, 620, 618, 627), (623, 617, 632, 631), (626, 623, 631, 625, 629), (616, 622, 630, 633), (627, 629, 625, 624), (616, 617, 623, 622), (618, 619, 629, 627), (621, 626, 629, 619), (622, 628, 627, 624, 630), (622, 623, 626, 628), (631, 634, 615, 625), (633, 632, 617, 616), (635, 630, 624, 614), (631, 632, 633, 630), (635, 634, 631, 630), (638, 670, 669, 648, 646), (652, 650, 641, 640), (639, 667, 666, 665, 663, 651), (649, 661, 659, 637, 636), (652, 640, 639, 651), (636, 637, 671, 670, 638), (650, 656, 654, 645, 664, 662), (646, 642, 644, 649), (651, 663, 664, 645, 644), (646, 648, 657, 655, 642), (638, 646, 649, 636), (643, 657, 654), (644, 645, 660, 661, 649), (640, 641, 668, 667, 639), (642, 652, 651, 644), (642, 655, 656, 650, 652), (654, 657, 648, 658, 660, 645), (655, 657, 643), (654, 656, 643), (656, 655, 643), (658, 659, 647), (660, 658, 647), (661, 660, 647), (659, 661, 647), (663, 665, 653), (664, 663, 653), (665, 662, 653), (662, 664, 653), (666, 667, 668), (641, 650, 662, 665, 666, 668), (669, 670, 671), (648, 669, 671, 637, 659, 658), (674, 706, 705, 684, 682), (688, 686, 677, 676), (675, 703, 702, 701, 699, 687), (685, 697, 695, 673, 672), (688, 676, 675, 687), (672, 673, 707, 706, 674), (686, 692, 690, 681, 700, 698), (682, 678, 680, 685), (687, 699, 700, 681, 680), (682, 684, 693, 691, 678), (674, 682, 685, 672), (679, 693, 690), (680, 681, 696, 697, 685), (676, 677, 704, 703, 675), (678, 688, 687, 680), (678, 691, 692, 686, 688), (690, 693, 684, 694, 696, 681), (691, 693, 679), (690, 692, 679), (692, 691, 679), (694, 695, 683), (696, 694, 683), (697, 696, 683), (695, 697, 683), (699, 701, 689), (700, 699, 689), (701, 698, 689), (698, 700, 689), (702, 703, 704), (677, 686, 698, 701, 702, 704), (705, 706, 707), (684, 705, 707, 673, 695, 694)])
_uv = me_cube_027.uv_layers.new(name='UVMap')
_uv.uv.foreach_set('vector', [0.05821, 0.8442, 0.05837, 0.8442, 0.05837, 0.8443, 0.05821, 0.8443, 0.05821, 0.8445, 0.05837, 0.8445, 0.05837, 0.8445, 0.05821, 0.8445, 0.05821, 0.8445, 0.05837, 0.8445, 0.05837, 0.8447, 0.05821, 0.8447, 0.05821, 0.8448, 0.05837, 0.8448, 0.05837, 0.8448, 0.05821, 0.8448, 0.05817, 0.8445, 0.05821, 0.8445, 0.05821, 0.8447, 0.05817, 0.8447, 0.05851, 0.8445, 0.05854, 0.8445, 0.05854, 0.8446, 0.05851, 0.8446, 0.05841, 0.8445, 0.05851, 0.8445, 0.05851, 0.8446, 0.05851, 0.8447, 0.05841, 0.8447, 0.05804, 0.8445, 0.05807, 0.8445, 0.05807, 0.8445, 0.05804, 0.8446, 0.05821, 0.8447, 0.05837, 0.8447, 0.05837, 0.8448, 0.05821, 0.8448, 0.05821, 0.8443, 0.05837, 0.8443, 0.05837, 0.8444, 0.05821, 0.8444, 0.05821, 0.8447, 0.05837, 0.8447, 0.05837, 0.8447, 0.05821, 0.8447, 0.05837, 0.8445, 0.05841, 0.8445, 0.05841, 0.8447, 0.05837, 0.8447, 0.05807, 0.8445, 0.05817, 0.8445, 0.05817, 0.8447, 0.05807, 0.8447, 0.05807, 0.8445, 0.05821, 0.8444, 0.05837, 0.8444, 0.05837, 0.8445, 0.05821, 0.8445, 0.05851, 0.8446, 0.05854, 0.8446, 0.05854, 0.8447, 0.05851, 0.8447, 0.05821, 0.8443, 0.05837, 0.8443, 0.05837, 0.8443, 0.05821, 0.8443, 0.05804, 0.8446, 0.05807, 0.8445, 0.05807, 0.8447, 0.05804, 0.8447, 0.05851, 0.8446, 0.05837, 0.8443, 0.05804, 0.8446, 0.05807, 0.8445, 0.05804, 0.8446, 0.05854, 0.8446, 0.05851, 0.8446, 0.05807, 0.8445, 0.05205, 0.848, 0.05215, 0.848, 0.05219, 0.848, 0.05222, 0.8481, 0.05205, 0.8481, 0.05205, 0.8482, 0.05222, 0.8482, 0.05222, 0.8482, 0.05205, 0.8482, 0.05205, 0.8484, 0.05217, 0.8484, 0.05222, 0.8484, 0.05222, 0.8484, 0.05217, 0.8484, 0.05205, 0.8484, 0.05205, 0.8485, 0.05216, 0.8485, 0.05222, 0.8485, 0.05222, 0.8485, 0.05205, 0.8485, 0.05201, 0.8482, 0.05205, 0.8482, 0.05205, 0.8484, 0.05201, 0.8484, 0.05205, 0.8479, 0.05222, 0.8479, 0.05222, 0.848, 0.05215, 0.848, 0.05205, 0.848, 0.05226, 0.8482, 0.05229, 0.8482, 0.05229, 0.8482, 0.05229, 0.8484, 0.05227, 0.8484, 0.05226, 0.8484, 0.05192, 0.8482, 0.05198, 0.8482, 0.05198, 0.8484, 0.05192, 0.8484, 0.05205, 0.8484, 0.05217, 0.8484, 0.05222, 0.8484, 0.05222, 0.8484, 0.05205, 0.8484, 0.05205, 0.8481, 0.05222, 0.8481, 0.05222, 0.8481, 0.05216, 0.8481, 0.05205, 0.8481, 0.05189, 0.8482, 0.05192, 0.8482, 0.05192, 0.8484, 0.05189, 0.8484, 0.05229, 0.8482, 0.0523, 0.8482, 0.05229, 0.8482, 0.05205, 0.8484, 0.05222, 0.8484, 0.05222, 0.8485, 0.05216, 0.8485, 0.05205, 0.8485, 0.05205, 0.8482, 0.05222, 0.8482, 0.05222, 0.8483, 0.05217, 0.8484, 0.05205, 0.8484, 0.05198, 0.8482, 0.05201, 0.8482, 0.05201, 0.8484, 0.05198, 0.8484, 0.05205, 0.8481, 0.05216, 0.8481, 0.05222, 0.8481, 0.05222, 0.8482, 0.05205, 0.8482, 0.05229, 0.8482, 0.0523, 0.8482, 0.05235, 0.8482, 0.05235, 0.8484, 0.05235, 0.8484, 0.05229, 0.8484, 0.05216, 0.8481, 0.05222, 0.8481, 0.05222, 0.8481, 0.05229, 0.8482, 0.05229, 0.8482, 0.05229, 0.8482, 0.05222, 0.8481, 0.05216, 0.8481, 0.05222, 0.8481, 0.05235, 0.8484, 0.05236, 0.8484, 0.05235, 0.8484, 0.05235, 0.8484, 0.05235, 0.8484, 0.05235, 0.8484, 0.05216, 0.8485, 0.05222, 0.8485, 0.05222, 0.8485, 0.05222, 0.8485, 0.05216, 0.8485, 0.05222, 0.8485, 0.05217, 0.8484, 0.05222, 0.8484, 0.05222, 0.8484, 0.05222, 0.8484, 0.05217, 0.8484, 0.05222, 0.8484, 0.05224, 0.8484, 0.05226, 0.8484, 0.05226, 0.8484, 0.05226, 0.8484, 0.05227, 0.8484, 0.05226, 0.8484, 0.05222, 0.8484, 0.05217, 0.8484, 0.05222, 0.8483, 0.05222, 0.8482, 0.05226, 0.8482, 0.05226, 0.8484, 0.05224, 0.8484, 0.05222, 0.8484, 0.05222, 0.8483, 0.05228, 0.8481, 0.05215, 0.848, 0.05222, 0.848, 0.05235, 0.8482, 0.05228, 0.8481, 0.05239, 0.8483, 0.05239, 0.8484, 0.05236, 0.8484, 0.05235, 0.8484, 0.5983, 0.9858, 0.5984, 0.9858, 0.5985, 0.9858, 0.5985, 0.9859, 0.5983, 0.9859, 0.5983, 0.986, 0.5985, 0.986, 0.5985, 0.986, 0.5983, 0.986, 0.5983, 0.9862, 0.5985, 0.9862, 0.5985, 0.9862, 0.5985, 0.9862, 0.5985, 0.9862, 0.5983, 0.9862, 0.5983, 0.9863, 0.5985, 0.9863, 0.5985, 0.9863, 0.5985, 0.9863, 0.5983, 0.9863, 0.5983, 0.986, 0.5983, 0.986, 0.5983, 0.9862, 0.5983, 0.9862, 0.5983, 0.9857, 0.5985, 0.9857, 0.5985, 0.9858, 0.5984, 0.9858, 0.5983, 0.9858, 0.5986, 0.986, 0.5986, 0.986, 0.5986, 0.986, 0.5986, 0.9862, 0.5986, 0.9862, 0.5986, 0.9862, 0.5982, 0.986, 0.5983, 0.986, 0.5983, 0.9862, 0.5982, 0.9862, 0.5983, 0.9862, 0.5985, 0.9862, 0.5985, 0.9862, 0.5985, 0.9862, 0.5983, 0.9862, 0.5983, 0.9859, 0.5985, 0.9859, 0.5985, 0.9859, 0.5985, 0.9859, 0.5983, 0.9859, 0.5982, 0.986, 0.5982, 0.986, 0.5982, 0.9862, 0.5982, 0.9862, 0.5986, 0.986, 0.5986, 0.986, 0.5986, 0.986, 0.5983, 0.9862, 0.5985, 0.9862, 0.5985, 0.9863, 0.5985, 0.9863, 0.5983, 0.9863, 0.5983, 0.986, 0.5985, 0.986, 0.5985, 0.9861, 0.5985, 0.9862, 0.5983, 0.9862, 0.5983, 0.986, 0.5983, 0.986, 0.5983, 0.9862, 0.5983, 0.9862, 0.5983, 0.9859, 0.5985, 0.9859, 0.5985, 0.9859, 0.5985, 0.986, 0.5983, 0.986, 0.5986, 0.986, 0.5986, 0.986, 0.5986, 0.986, 0.5986, 0.9862, 0.5986, 0.9862, 0.5986, 0.9862, 0.5985, 0.9859, 0.5985, 0.9859, 0.5985, 0.9859, 0.5986, 0.986, 0.5986, 0.986, 0.5986, 0.986, 0.5985, 0.9859, 0.5985, 0.9859, 0.5985, 0.9859, 0.5986, 0.9862, 0.5987, 0.9862, 0.5986, 0.9862, 0.5986, 0.9862, 0.5986, 0.9862, 0.5986, 0.9862, 0.5985, 0.9863, 0.5985, 0.9863, 0.5985, 0.9863, 0.5985, 0.9863, 0.5985, 0.9863, 0.5985, 0.9863, 0.5985, 0.9862, 0.5985, 0.9862, 0.5985, 0.9862, 0.5985, 0.9862, 0.5985, 0.9862, 0.5985, 0.9862, 0.5985, 0.9862, 0.5986, 0.9862, 0.5986, 0.9862, 0.5986, 0.9862, 0.5986, 0.9862, 0.5986, 0.9862, 0.5985, 0.9862, 0.5985, 0.9862, 0.5985, 0.9861, 0.5985, 0.986, 0.5986, 0.986, 0.5986, 0.9862, 0.5985, 0.9862, 0.5985, 0.9862, 0.5985, 0.9861, 0.5986, 0.9859, 0.5984, 0.9858, 0.5985, 0.9858, 0.5986, 0.986, 0.5986, 0.9859, 0.5987, 0.9861, 0.5987, 0.9862, 0.5987, 0.9862, 0.5986, 0.9862, 0.5996, 0.9894, 0.5997, 0.9894, 0.5997, 0.9895, 0.5996, 0.9895, 0.5996, 0.9897, 0.5997, 0.9897, 0.5997, 0.9897, 0.5996, 0.9897, 0.5996, 0.9897, 0.5997, 0.9897, 0.5997, 0.9899, 0.5996, 0.9899, 0.5996, 0.99, 0.5997, 0.99, 0.5997, 0.99, 0.5996, 0.99, 0.5995, 0.9897, 0.5996, 0.9897, 0.5996, 0.9899, 0.5995, 0.9899, 0.5999, 0.9897, 0.5999, 0.9897, 0.5999, 0.9897, 0.5999, 0.9898, 0.5998, 0.9897, 0.5999, 0.9897, 0.5999, 0.9898, 0.5999, 0.9899, 0.5998, 0.9899, 0.5994, 0.9897, 0.5994, 0.9897, 0.5994, 0.9897, 0.5994, 0.9897, 0.5996, 0.9899, 0.5997, 0.9899, 0.5997, 0.99, 0.5996, 0.99, 0.5996, 0.9895, 0.5997, 0.9895, 0.5997, 0.9896, 0.5996, 0.9896, 0.5996, 0.9899, 0.5997, 0.9899, 0.5997, 0.9899, 0.5996, 0.9899, 0.5997, 0.9897, 0.5998, 0.9897, 0.5998, 0.9899, 0.5997, 0.9899, 0.5994, 0.9897, 0.5995, 0.9897, 0.5995, 0.9899, 0.5994, 0.9899, 0.5994, 0.9897, 0.5996, 0.9896, 0.5997, 0.9896, 0.5997, 0.9897, 0.5996, 0.9897, 0.5999, 0.9898, 0.5999, 0.9898, 0.5999, 0.9899, 0.5999, 0.9899, 0.5996, 0.9895, 0.5997, 0.9895, 0.5997, 0.9895, 0.5996, 0.9895, 0.5994, 0.9898, 0.5994, 0.9897, 0.5994, 0.9899, 0.5994, 0.9899, 0.5999, 0.9898, 0.5997, 0.9895, 0.5994, 0.9897, 0.5994, 0.9897, 0.5994, 0.9898, 0.5999, 0.9898, 0.5999, 0.9898, 0.5994, 0.9897, 0.06313, 0.8443, 0.06322, 0.8443, 0.06326, 0.8443, 0.06329, 0.8444, 0.06313, 0.8444, 0.06313, 0.8445, 0.06329, 0.8445, 0.06329, 0.8445, 0.06313, 0.8445, 0.06313, 0.8447, 0.06325, 0.8447, 0.06329, 0.8447, 0.06329, 0.8447, 0.06325, 0.8447, 0.06313, 0.8447, 0.06313, 0.8448, 0.06323, 0.8448, 0.06329, 0.8448, 0.06329, 0.8448, 0.06313, 0.8448, 0.06309, 0.8445, 0.06313, 0.8445, 0.06313, 0.8447, 0.06309, 0.8447, 0.06313, 0.8442, 0.06329, 0.8442, 0.06329, 0.8443, 0.06322, 0.8443, 0.06313, 0.8443, 0.06333, 0.8445, 0.06337, 0.8445, 0.06337, 0.8445, 0.06337, 0.8447, 0.06335, 0.8447, 0.06333, 0.8447, 0.063, 0.8445, 0.06305, 0.8445, 0.06305, 0.8447, 0.063, 0.8447, 0.06313, 0.8447, 0.06325, 0.8447, 0.06329, 0.8447, 0.06329, 0.8447, 0.06313, 0.8447, 0.06313, 0.8444, 0.06329, 0.8444, 0.06329, 0.8444, 0.06323, 0.8444, 0.06313, 0.8444, 0.06296, 0.8445, 0.063, 0.8445, 0.063, 0.8447, 0.06296, 0.8447, 0.06337, 0.8445, 0.06337, 0.8445, 0.06337, 0.8445, 0.06313, 0.8447, 0.06329, 0.8447, 0.06329, 0.8448, 0.06323, 0.8448, 0.06313, 0.8448, 0.06313, 0.8445, 0.06329, 0.8445, 0.06329, 0.8446, 0.06325, 0.8447, 0.06313, 0.8447, 0.06305, 0.8445, 0.06309, 0.8445, 0.06309, 0.8447, 0.06305, 0.8447, 0.06313, 0.8444, 0.06323, 0.8444, 0.06329, 0.8444, 0.06329, 0.8445, 0.06313, 0.8445, 0.06337, 0.8445, 0.06337, 0.8445, 0.06343, 0.8445, 0.06343, 0.8447, 0.06342, 0.8447, 0.06337, 0.8447, 0.06323, 0.8444, 0.06329, 0.8444, 0.06329, 0.8444, 0.06337, 0.8445, 0.06337, 0.8445, 0.06337, 0.8445, 0.06329, 0.8444, 0.06323, 0.8444, 0.06329, 0.8444, 0.06343, 0.8447, 0.06343, 0.8447, 0.06343, 0.8447, 0.06342, 0.8447, 0.06343, 0.8447, 0.06343, 0.8447, 0.06323, 0.8448, 0.06329, 0.8448, 0.06329, 0.8448, 0.06329, 0.8448, 0.06323, 0.8448, 0.06329, 0.8448, 0.06325, 0.8447, 0.06329, 0.8447, 0.06329, 0.8447, 0.06329, 0.8447, 0.06325, 0.8447, 0.06329, 0.8447, 0.06331, 0.8447, 0.06333, 0.8447, 0.06333, 0.8447, 0.06333, 0.8447, 0.06335, 0.8447, 0.06333, 0.8447, 0.0633, 0.8447, 0.06325, 0.8447, 0.06329, 0.8446, 0.06329, 0.8445, 0.06333, 0.8445, 0.06333, 0.8447, 0.06331, 0.8447, 0.0633, 0.8447, 0.06329, 0.8446, 0.06336, 0.8444, 0.06322, 0.8443, 0.06329, 0.8443, 0.06343, 0.8445, 0.06336, 0.8444, 0.06346, 0.8446, 0.06346, 0.8447, 0.06343, 0.8447, 0.06343, 0.8447, 0.5996, 0.9895, 0.5997, 0.9895, 0.5997, 0.9895, 0.5997, 0.9896, 0.5996, 0.9896, 0.5996, 0.9897, 0.5997, 0.9897, 0.5997, 0.9897, 0.5996, 0.9897, 0.5996, 0.9899, 0.5997, 0.9899, 0.5997, 0.9899, 0.5997, 0.9899, 0.5997, 0.9899, 0.5996, 0.9899, 0.5996, 0.99, 0.5997, 0.99, 0.5997, 0.99, 0.5997, 0.99, 0.5996, 0.99, 0.5995, 0.9897, 0.5996, 0.9897, 0.5996, 0.9899, 0.5995, 0.9899, 0.5996, 0.9894, 0.5997, 0.9894, 0.5997, 0.9895, 0.5997, 0.9895, 0.5996, 0.9895, 0.5998, 0.9897, 0.5998, 0.9897, 0.5998, 0.9897, 0.5998, 0.9899, 0.5998, 0.9899, 0.5998, 0.9898, 0.5994, 0.9897, 0.5995, 0.9897, 0.5995, 0.9899, 0.5994, 0.9899, 0.5996, 0.9899, 0.5997, 0.9899, 0.5997, 0.9899, 0.5997, 0.9899, 0.5996, 0.9899, 0.5996, 0.9896, 0.5997, 0.9896, 0.5997, 0.9896, 0.5997, 0.9896, 0.5996, 0.9896, 0.5994, 0.9897, 0.5994, 0.9897, 0.5994, 0.9899, 0.5994, 0.9899, 0.5998, 0.9897, 0.5998, 0.9897, 0.5998, 0.9897, 0.5996, 0.9899, 0.5997, 0.9899, 0.5997, 0.99, 0.5997, 0.99, 0.5996, 0.99, 0.5996, 0.9897, 0.5997, 0.9897, 0.5997, 0.9898, 0.5997, 0.9899, 0.5996, 0.9899, 0.5995, 0.9897, 0.5995, 0.9897, 0.5995, 0.9899, 0.5995, 0.9899, 0.5996, 0.9896, 0.5997, 0.9896, 0.5997, 0.9896, 0.5997, 0.9897, 0.5996, 0.9897, 0.5998, 0.9897, 0.5998, 0.9897, 0.5999, 0.9897, 0.5999, 0.9899, 0.5999, 0.9899, 0.5998, 0.9899, 0.5997, 0.9896, 0.5997, 0.9896, 0.5997, 0.9896, 0.5998, 0.9897, 0.5998, 0.9897, 0.5998, 0.9897, 0.5997, 0.9896, 0.5997, 0.9896, 0.5997, 0.9896, 0.5999, 0.9899, 0.5999, 0.9899, 0.5999, 0.9899, 0.5999, 0.9899, 0.5999, 0.9899, 0.5999, 0.9899, 0.5997, 0.99, 0.5997, 0.99, 0.5997, 0.99, 0.5997, 0.99, 0.5997, 0.99, 0.5997, 0.99, 0.5997, 0.9899, 0.5997, 0.9899, 0.5997, 0.9899, 0.5997, 0.9899, 0.5997, 0.9899, 0.5997, 0.9899, 0.5998, 0.9899, 0.5998, 0.9898, 0.5998, 0.9899, 0.5998, 0.9898, 0.5998, 0.9899, 0.5998, 0.9899, 0.5997, 0.9899, 0.5997, 0.9899, 0.5997, 0.9898, 0.5997, 0.9897, 0.5998, 0.9897, 0.5998, 0.9898, 0.5998, 0.9899, 0.5997, 0.9899, 0.5997, 0.9898, 0.5998, 0.9896, 0.5997, 0.9895, 0.5997, 0.9895, 0.5999, 0.9897, 0.5998, 0.9896, 0.5999, 0.9898, 0.5999, 0.9899, 0.5999, 0.9899, 0.5999, 0.9899, 0.06313, 0.8442, 0.06329, 0.8442, 0.06329, 0.8443, 0.06313, 0.8443, 0.06313, 0.8445, 0.06329, 0.8445, 0.06329, 0.8445, 0.06313, 0.8445, 0.06313, 0.8445, 0.06329, 0.8445, 0.06329, 0.8447, 0.06313, 0.8447, 0.06313, 0.8448, 0.06329, 0.8448, 0.06329, 0.8448, 0.06313, 0.8448, 0.0631, 0.8445, 0.06313, 0.8445, 0.06313, 0.8447, 0.0631, 0.8447, 0.06343, 0.8445, 0.06346, 0.8445, 0.06346, 0.8446, 0.06343, 0.8446, 0.06333, 0.8445, 0.06343, 0.8445, 0.06343, 0.8446, 0.06343, 0.8447, 0.06333, 0.8447, 0.06296, 0.8445, 0.063, 0.8445, 0.063, 0.8445, 0.06296, 0.8446, 0.06313, 0.8447, 0.06329, 0.8447, 0.06329, 0.8448, 0.06313, 0.8448, 0.06313, 0.8443, 0.06329, 0.8443, 0.06329, 0.8444, 0.06313, 0.8444, 0.06313, 0.8447, 0.06329, 0.8447, 0.06329, 0.8447, 0.06313, 0.8447, 0.06329, 0.8445, 0.06333, 0.8445, 0.06333, 0.8447, 0.06329, 0.8447, 0.063, 0.8445, 0.0631, 0.8445, 0.0631, 0.8447, 0.063, 0.8447, 0.063, 0.8445, 0.06313, 0.8444, 0.06329, 0.8444, 0.06329, 0.8445, 0.06313, 0.8445, 0.06343, 0.8446, 0.06346, 0.8446, 0.06346, 0.8447, 0.06343, 0.8447, 0.06313, 0.8443, 0.06329, 0.8443, 0.06329, 0.8443, 0.06313, 0.8443, 0.06296, 0.8446, 0.063, 0.8445, 0.063, 0.8447, 0.06296, 0.8447, 0.06343, 0.8446, 0.06329, 0.8443, 0.06296, 0.8446, 0.063, 0.8445, 0.06296, 0.8446, 0.06346, 0.8446, 0.06343, 0.8446, 0.063, 0.8445, 0.5996, 0.9895, 0.5997, 0.9895, 0.5997, 0.9895, 0.5997, 0.9896, 0.5996, 0.9896, 0.5996, 0.9897, 0.5997, 0.9897, 0.5997, 0.9897, 0.5996, 0.9897, 0.5996, 0.9899, 0.5997, 0.9899, 0.5997, 0.9899, 0.5997, 0.9899, 0.5997, 0.9899, 0.5996, 0.9899, 0.5996, 0.99, 0.5997, 0.99, 0.5997, 0.99, 0.5997, 0.99, 0.5996, 0.99, 0.5995, 0.9897, 0.5996, 0.9897, 0.5996, 0.9899, 0.5995, 0.9899, 0.5996, 0.9894, 0.5997, 0.9894, 0.5997, 0.9895, 0.5997, 0.9895, 0.5996, 0.9895, 0.5998, 0.9897, 0.5998, 0.9897, 0.5998, 0.9897, 0.5998, 0.9899, 0.5998, 0.9899, 0.5998, 0.9898, 0.5994, 0.9897, 0.5995, 0.9897, 0.5995, 0.9899, 0.5994, 0.9899, 0.5996, 0.9899, 0.5997, 0.9899, 0.5997, 0.9899, 0.5997, 0.9899, 0.5996, 0.9899, 0.5996, 0.9896, 0.5997, 0.9896, 0.5997, 0.9896, 0.5997, 0.9896, 0.5996, 0.9896, 0.5994, 0.9897, 0.5994, 0.9897, 0.5994, 0.9899, 0.5994, 0.9899, 0.5998, 0.9897, 0.5998, 0.9897, 0.5998, 0.9897, 0.5996, 0.9899, 0.5997, 0.9899, 0.5997, 0.99, 0.5997, 0.99, 0.5996, 0.99, 0.5996, 0.9897, 0.5997, 0.9897, 0.5997, 0.9898, 0.5997, 0.9899, 0.5996, 0.9899, 0.5995, 0.9897, 0.5995, 0.9897, 0.5995, 0.9899, 0.5995, 0.9899, 0.5996, 0.9896, 0.5997, 0.9896, 0.5997, 0.9896, 0.5997, 0.9897, 0.5996, 0.9897, 0.5998, 0.9897, 0.5998, 0.9897, 0.5999, 0.9897, 0.5999, 0.9899, 0.5999, 0.9899, 0.5998, 0.9899, 0.5997, 0.9896, 0.5997, 0.9896, 0.5997, 0.9896, 0.5998, 0.9897, 0.5998, 0.9897, 0.5998, 0.9897, 0.5997, 0.9896, 0.5997, 0.9896, 0.5997, 0.9896, 0.5999, 0.9899, 0.5999, 0.9899, 0.5999, 0.9899, 0.5999, 0.9899, 0.5999, 0.9899, 0.5999, 0.9899, 0.5997, 0.99, 0.5997, 0.99, 0.5997, 0.99, 0.5997, 0.99, 0.5997, 0.99, 0.5997, 0.99, 0.5997, 0.9899, 0.5997, 0.9899, 0.5997, 0.9899, 0.5997, 0.9899, 0.5997, 0.9899, 0.5997, 0.9899, 0.5998, 0.9899, 0.5998, 0.9898, 0.5998, 0.9899, 0.5998, 0.9898, 0.5998, 0.9899, 0.5998, 0.9899, 0.5997, 0.9899, 0.5997, 0.9899, 0.5997, 0.9898, 0.5997, 0.9897, 0.5998, 0.9897, 0.5998, 0.9898, 0.5998, 0.9899, 0.5997, 0.9899, 0.5997, 0.9898, 0.5998, 0.9896, 0.5997, 0.9895, 0.5997, 0.9895, 0.5999, 0.9897, 0.5998, 0.9896, 0.5999, 0.9898, 0.5999, 0.9899, 0.5999, 0.9899, 0.5999, 0.9899, 0.06313, 0.8443, 0.06322, 0.8443, 0.06326, 0.8443, 0.06329, 0.8444, 0.06313, 0.8444, 0.06313, 0.8445, 0.06329, 0.8445, 0.06329, 0.8445, 0.06313, 0.8445, 0.06313, 0.8447, 0.06325, 0.8447, 0.06329, 0.8447, 0.06329, 0.8447, 0.06325, 0.8447, 0.06313, 0.8447, 0.06313, 0.8448, 0.06323, 0.8448, 0.06329, 0.8448, 0.06329, 0.8448, 0.06313, 0.8448, 0.06309, 0.8445, 0.06313, 0.8445, 0.06313, 0.8447, 0.06309, 0.8447, 0.06313, 0.8442, 0.06329, 0.8442, 0.06329, 0.8443, 0.06322, 0.8443, 0.06313, 0.8443, 0.06333, 0.8445, 0.06336, 0.8445, 0.06337, 0.8445, 0.06337, 0.8447, 0.06335, 0.8447, 0.06333, 0.8447, 0.063, 0.8445, 0.06305, 0.8445, 0.06305, 0.8447, 0.063, 0.8447, 0.06313, 0.8447, 0.06325, 0.8447, 0.06329, 0.8447, 0.06329, 0.8447, 0.06313, 0.8447, 0.06313, 0.8444, 0.06329, 0.8444, 0.06329, 0.8444, 0.06323, 0.8444, 0.06313, 0.8444, 0.06296, 0.8445, 0.063, 0.8445, 0.063, 0.8447, 0.06296, 0.8447, 0.06337, 0.8445, 0.06338, 0.8445, 0.06337, 0.8445, 0.06313, 0.8447, 0.06329, 0.8447, 0.06329, 0.8448, 0.06323, 0.8448, 0.06313, 0.8448, 0.06313, 0.8445, 0.06329, 0.8445, 0.06329, 0.8446, 0.06325, 0.8447, 0.06313, 0.8447, 0.06305, 0.8445, 0.06309, 0.8445, 0.06309, 0.8447, 0.06305, 0.8447, 0.06313, 0.8444, 0.06323, 0.8444, 0.06329, 0.8444, 0.06329, 0.8445, 0.06313, 0.8445, 0.06337, 0.8445, 0.06338, 0.8445, 0.06343, 0.8445, 0.06343, 0.8447, 0.06342, 0.8447, 0.06337, 0.8447, 0.06323, 0.8444, 0.06329, 0.8444, 0.06329, 0.8444, 0.06337, 0.8445, 0.06336, 0.8445, 0.06337, 0.8445, 0.06329, 0.8444, 0.06323, 0.8444, 0.06329, 0.8444, 0.06343, 0.8447, 0.06343, 0.8447, 0.06343, 0.8447, 0.06342, 0.8447, 0.06343, 0.8447, 0.06343, 0.8447, 0.06323, 0.8448, 0.06329, 0.8448, 0.06329, 0.8448, 0.06329, 0.8448, 0.06323, 0.8448, 0.06329, 0.8448, 0.06325, 0.8447, 0.06329, 0.8447, 0.06329, 0.8447, 0.06329, 0.8447, 0.06325, 0.8447, 0.06329, 0.8447, 0.06331, 0.8447, 0.06333, 0.8447, 0.06333, 0.8447, 0.06333, 0.8447, 0.06335, 0.8447, 0.06333, 0.8447, 0.0633, 0.8447, 0.06325, 0.8447, 0.06329, 0.8446, 0.06329, 0.8445, 0.06333, 0.8445, 0.06333, 0.8447, 0.06331, 0.8447, 0.0633, 0.8447, 0.06329, 0.8446, 0.06336, 0.8444, 0.06322, 0.8443, 0.06329, 0.8443, 0.06343, 0.8445, 0.06336, 0.8444, 0.06346, 0.8446, 0.06346, 0.8447, 0.06343, 0.8447, 0.06343, 0.8447, 0.5996, 0.9895, 0.5997, 0.9895, 0.5997, 0.9895, 0.5997, 0.9896, 0.5996, 0.9896, 0.5996, 0.9897, 0.5997, 0.9897, 0.5997, 0.9897, 0.5996, 0.9897, 0.5996, 0.9899, 0.5997, 0.9899, 0.5997, 0.9899, 0.5997, 0.9899, 0.5997, 0.9899, 0.5996, 0.9899, 0.5996, 0.99, 0.5997, 0.99, 0.5997, 0.99, 0.5997, 0.99, 0.5996, 0.99, 0.5995, 0.9897, 0.5996, 0.9897, 0.5996, 0.9899, 0.5995, 0.9899, 0.5996, 0.9894, 0.5997, 0.9894, 0.5997, 0.9895, 0.5997, 0.9895, 0.5996, 0.9895, 0.5998, 0.9897, 0.5998, 0.9897, 0.5998, 0.9897, 0.5998, 0.9899, 0.5998, 0.9899, 0.5998, 0.9898, 0.5994, 0.9897, 0.5995, 0.9897, 0.5995, 0.9899, 0.5994, 0.9899, 0.5996, 0.9899, 0.5997, 0.9899, 0.5997, 0.9899, 0.5997, 0.9899, 0.5996, 0.9899, 0.5996, 0.9896, 0.5997, 0.9896, 0.5997, 0.9896, 0.5997, 0.9896, 0.5996, 0.9896, 0.5994, 0.9897, 0.5994, 0.9897, 0.5994, 0.9899, 0.5994, 0.9899, 0.5998, 0.9897, 0.5998, 0.9897, 0.5998, 0.9897, 0.5996, 0.9899, 0.5997, 0.9899, 0.5997, 0.99, 0.5997, 0.99, 0.5996, 0.99, 0.5996, 0.9897, 0.5997, 0.9897, 0.5997, 0.9898, 0.5997, 0.9899, 0.5996, 0.9899, 0.5995, 0.9897, 0.5995, 0.9897, 0.5995, 0.9899, 0.5995, 0.9899, 0.5996, 0.9896, 0.5997, 0.9896, 0.5997, 0.9896, 0.5997, 0.9897, 0.5996, 0.9897, 0.5998, 0.9897, 0.5998, 0.9897, 0.5999, 0.9897, 0.5999, 0.9899, 0.5999, 0.9899, 0.5998, 0.9899, 0.5997, 0.9896, 0.5997, 0.9896, 0.5997, 0.9896, 0.5998, 0.9897, 0.5998, 0.9897, 0.5998, 0.9897, 0.5997, 0.9896, 0.5997, 0.9896, 0.5997, 0.9896, 0.5999, 0.9899, 0.5999, 0.9899, 0.5999, 0.9899, 0.5999, 0.9899, 0.5999, 0.9899, 0.5999, 0.9899, 0.5997, 0.99, 0.5997, 0.99, 0.5997, 0.99, 0.5997, 0.99, 0.5997, 0.99, 0.5997, 0.99, 0.5997, 0.9899, 0.5997, 0.9899, 0.5997, 0.9899, 0.5997, 0.9899, 0.5997, 0.9899, 0.5997, 0.9899, 0.5998, 0.9899, 0.5998, 0.9898, 0.5998, 0.9899, 0.5998, 0.9898, 0.5998, 0.9899, 0.5998, 0.9899, 0.5997, 0.9899, 0.5997, 0.9899, 0.5997, 0.9898, 0.5997, 0.9897, 0.5998, 0.9897, 0.5998, 0.9898, 0.5998, 0.9899, 0.5997, 0.9899, 0.5997, 0.9898, 0.5998, 0.9896, 0.5997, 0.9895, 0.5997, 0.9895, 0.5999, 0.9897, 0.5998, 0.9896, 0.5999, 0.9898, 0.5999, 0.9899, 0.5999, 0.9899, 0.5999, 0.9899, 0.5996, 0.9895, 0.5997, 0.9895, 0.5997, 0.9895, 0.5997, 0.9896, 0.5996, 0.9896, 0.5996, 0.9897, 0.5997, 0.9897, 0.5997, 0.9897, 0.5996, 0.9897, 0.5996, 0.9899, 0.5997, 0.9899, 0.5997, 0.9899, 0.5997, 0.9899, 0.5997, 0.9899, 0.5996, 0.9899, 0.5996, 0.99, 0.5997, 0.99, 0.5997, 0.99, 0.5997, 0.99, 0.5996, 0.99, 0.5995, 0.9897, 0.5996, 0.9897, 0.5996, 0.9899, 0.5995, 0.9899, 0.5996, 0.9894, 0.5997, 0.9894, 0.5997, 0.9895, 0.5997, 0.9895, 0.5996, 0.9895, 0.5998, 0.9897, 0.5998, 0.9897, 0.5998, 0.9897, 0.5998, 0.9899, 0.5998, 0.9899, 0.5998, 0.9898, 0.5994, 0.9897, 0.5995, 0.9897, 0.5995, 0.9899, 0.5994, 0.9899, 0.5996, 0.9899, 0.5997, 0.9899, 0.5997, 0.9899, 0.5997, 0.9899, 0.5996, 0.9899, 0.5996, 0.9896, 0.5997, 0.9896, 0.5997, 0.9896, 0.5997, 0.9896, 0.5996, 0.9896, 0.5994, 0.9897, 0.5994, 0.9897, 0.5994, 0.9899, 0.5994, 0.9899, 0.5998, 0.9897, 0.5998, 0.9897, 0.5998, 0.9897, 0.5996, 0.9899, 0.5997, 0.9899, 0.5997, 0.99, 0.5997, 0.99, 0.5996, 0.99, 0.5996, 0.9897, 0.5997, 0.9897, 0.5997, 0.9898, 0.5997, 0.9899, 0.5996, 0.9899, 0.5995, 0.9897, 0.5995, 0.9897, 0.5995, 0.9899, 0.5995, 0.9899, 0.5996, 0.9896, 0.5997, 0.9896, 0.5997, 0.9896, 0.5997, 0.9897, 0.5996, 0.9897, 0.5998, 0.9897, 0.5998, 0.9897, 0.5999, 0.9897, 0.5999, 0.9899, 0.5999, 0.9899, 0.5998, 0.9899, 0.5997, 0.9896, 0.5997, 0.9896, 0.5997, 0.9896, 0.5998, 0.9897, 0.5998, 0.9897, 0.5998, 0.9897, 0.5997, 0.9896, 0.5997, 0.9896, 0.5997, 0.9896, 0.5999, 0.9899, 0.5999, 0.9899, 0.5999, 0.9899, 0.5999, 0.9899, 0.5999, 0.9899, 0.5999, 0.9899, 0.5997, 0.99, 0.5997, 0.99, 0.5997, 0.99, 0.5997, 0.99, 0.5997, 0.99, 0.5997, 0.99, 0.5997, 0.9899, 0.5997, 0.9899, 0.5997, 0.9899, 0.5997, 0.9899, 0.5997, 0.9899, 0.5997, 0.9899, 0.5998, 0.9899, 0.5998, 0.9898, 0.5998, 0.9899, 0.5998, 0.9898, 0.5998, 0.9899, 0.5998, 0.9899, 0.5997, 0.9899, 0.5997, 0.9899, 0.5997, 0.9898, 0.5997, 0.9897, 0.5998, 0.9897, 0.5998, 0.9898, 0.5998, 0.9899, 0.5997, 0.9899, 0.5997, 0.9898, 0.5998, 0.9896, 0.5997, 0.9895, 0.5997, 0.9895, 0.5999, 0.9897, 0.5998, 0.9896, 0.5999, 0.9898, 0.5999, 0.9899, 0.5999, 0.9899, 0.5999, 0.9899, 0.5996, 0.9895, 0.5997, 0.9895, 0.5997, 0.9895, 0.5997, 0.9896, 0.5996, 0.9896, 0.5996, 0.9897, 0.5997, 0.9897, 0.5997, 0.9897, 0.5996, 0.9897, 0.5996, 0.9899, 0.5997, 0.9899, 0.5997, 0.9899, 0.5997, 0.9899, 0.5997, 0.9899, 0.5996, 0.9899, 0.5996, 0.99, 0.5997, 0.99, 0.5997, 0.99, 0.5997, 0.99, 0.5996, 0.99, 0.5995, 0.9897, 0.5996, 0.9897, 0.5996, 0.9899, 0.5995, 0.9899, 0.5996, 0.9894, 0.5997, 0.9894, 0.5997, 0.9895, 0.5997, 0.9895, 0.5996, 0.9895, 0.5998, 0.9897, 0.5998, 0.9897, 0.5998, 0.9897, 0.5998, 0.9899, 0.5998, 0.9899, 0.5998, 0.9898, 0.5994, 0.9897, 0.5995, 0.9897, 0.5995, 0.9899, 0.5994, 0.9899, 0.5996, 0.9899, 0.5997, 0.9899, 0.5997, 0.9899, 0.5997, 0.9899, 0.5996, 0.9899, 0.5996, 0.9896, 0.5997, 0.9896, 0.5997, 0.9896, 0.5997, 0.9896, 0.5996, 0.9896, 0.5994, 0.9897, 0.5994, 0.9897, 0.5994, 0.9899, 0.5994, 0.9899, 0.5998, 0.9897, 0.5998, 0.9897, 0.5998, 0.9897, 0.5996, 0.9899, 0.5997, 0.9899, 0.5997, 0.99, 0.5997, 0.99, 0.5996, 0.99, 0.5996, 0.9897, 0.5997, 0.9897, 0.5997, 0.9898, 0.5997, 0.9899, 0.5996, 0.9899, 0.5995, 0.9897, 0.5995, 0.9897, 0.5995, 0.9899, 0.5995, 0.9899, 0.5996, 0.9896, 0.5997, 0.9896, 0.5997, 0.9896, 0.5997, 0.9897, 0.5996, 0.9897, 0.5998, 0.9897, 0.5998, 0.9897, 0.5999, 0.9897, 0.5999, 0.9899, 0.5999, 0.9899, 0.5998, 0.9899, 0.5997, 0.9896, 0.5997, 0.9896, 0.5997, 0.9896, 0.5998, 0.9897, 0.5998, 0.9897, 0.5998, 0.9897, 0.5997, 0.9896, 0.5997, 0.9896, 0.5997, 0.9896, 0.5999, 0.9899, 0.5999, 0.9899, 0.5999, 0.9899, 0.5999, 0.9899, 0.5999, 0.9899, 0.5999, 0.9899, 0.5997, 0.99, 0.5997, 0.99, 0.5997, 0.99, 0.5997, 0.99, 0.5997, 0.99, 0.5997, 0.99, 0.5997, 0.9899, 0.5997, 0.9899, 0.5997, 0.9899, 0.5997, 0.9899, 0.5997, 0.9899, 0.5997, 0.9899, 0.5998, 0.9899, 0.5998, 0.9898, 0.5998, 0.9899, 0.5998, 0.9898, 0.5998, 0.9899, 0.5998, 0.9899, 0.5997, 0.9899, 0.5997, 0.9899, 0.5997, 0.9898, 0.5997, 0.9897, 0.5998, 0.9897, 0.5998, 0.9898, 0.5998, 0.9899, 0.5997, 0.9899, 0.5997, 0.9898, 0.5998, 0.9896, 0.5997, 0.9895, 0.5997, 0.9895, 0.5999, 0.9897, 0.5998, 0.9896, 0.5999, 0.9898, 0.5999, 0.9899, 0.5999, 0.9899, 0.5999, 0.9899, 0.5996, 0.9895, 0.5997, 0.9895, 0.5997, 0.9895, 0.5997, 0.9896, 0.5996, 0.9896, 0.5996, 0.9897, 0.5997, 0.9897, 0.5997, 0.9897, 0.5996, 0.9897, 0.5996, 0.9899, 0.5997, 0.9899, 0.5997, 0.9899, 0.5997, 0.9899, 0.5997, 0.9899, 0.5996, 0.9899, 0.5996, 0.99, 0.5997, 0.99, 0.5997, 0.99, 0.5997, 0.99, 0.5996, 0.99, 0.5995, 0.9897, 0.5996, 0.9897, 0.5996, 0.9899, 0.5995, 0.9899, 0.5996, 0.9894, 0.5997, 0.9894, 0.5997, 0.9895, 0.5997, 0.9895, 0.5996, 0.9895, 0.5998, 0.9897, 0.5998, 0.9897, 0.5998, 0.9897, 0.5998, 0.9899, 0.5998, 0.9899, 0.5998, 0.9898, 0.5994, 0.9897, 0.5995, 0.9897, 0.5995, 0.9899, 0.5994, 0.9899, 0.5996, 0.9899, 0.5997, 0.9899, 0.5997, 0.9899, 0.5997, 0.9899, 0.5996, 0.9899, 0.5996, 0.9896, 0.5997, 0.9896, 0.5997, 0.9896, 0.5997, 0.9896, 0.5996, 0.9896, 0.5994, 0.9897, 0.5994, 0.9897, 0.5994, 0.9899, 0.5994, 0.9899, 0.5998, 0.9897, 0.5998, 0.9897, 0.5998, 0.9897, 0.5996, 0.9899, 0.5997, 0.9899, 0.5997, 0.99, 0.5997, 0.99, 0.5996, 0.99, 0.5996, 0.9897, 0.5997, 0.9897, 0.5997, 0.9898, 0.5997, 0.9899, 0.5996, 0.9899, 0.5995, 0.9897, 0.5995, 0.9897, 0.5995, 0.9899, 0.5995, 0.9899, 0.5996, 0.9896, 0.5997, 0.9896, 0.5997, 0.9896, 0.5997, 0.9897, 0.5996, 0.9897, 0.5998, 0.9897, 0.5998, 0.9897, 0.5999, 0.9897, 0.5999, 0.9899, 0.5999, 0.9899, 0.5998, 0.9899, 0.5997, 0.9896, 0.5997, 0.9896, 0.5997, 0.9896, 0.5998, 0.9897, 0.5998, 0.9897, 0.5998, 0.9897, 0.5997, 0.9896, 0.5997, 0.9896, 0.5997, 0.9896, 0.5999, 0.9899, 0.5999, 0.9899, 0.5999, 0.9899, 0.5999, 0.9899, 0.5999, 0.9899, 0.5999, 0.9899, 0.5997, 0.99, 0.5997, 0.99, 0.5997, 0.99, 0.5997, 0.99, 0.5997, 0.99, 0.5997, 0.99, 0.5997, 0.9899, 0.5997, 0.9899, 0.5997, 0.9899, 0.5997, 0.9899, 0.5997, 0.9899, 0.5997, 0.9899, 0.5998, 0.9899, 0.5998, 0.9898, 0.5998, 0.9899, 0.5998, 0.9898, 0.5998, 0.9899, 0.5998, 0.9899, 0.5997, 0.9899, 0.5997, 0.9899, 0.5997, 0.9898, 0.5997, 0.9897, 0.5998, 0.9897, 0.5998, 0.9898, 0.5998, 0.9899, 0.5997, 0.9899, 0.5997, 0.9898, 0.5998, 0.9896, 0.5997, 0.9895, 0.5997, 0.9895, 0.5999, 0.9897, 0.5998, 0.9896, 0.5999, 0.9898, 0.5999, 0.9899, 0.5999, 0.9899, 0.5999, 0.9899, 0.5996, 0.9894, 0.5997, 0.9894, 0.5997, 0.9895, 0.5996, 0.9895, 0.5996, 0.9897, 0.5997, 0.9897, 0.5997, 0.9897, 0.5996, 0.9897, 0.5996, 0.9897, 0.5997, 0.9897, 0.5997, 0.9899, 0.5996, 0.9899, 0.5996, 0.99, 0.5997, 0.99, 0.5997, 0.99, 0.5996, 0.99, 0.5995, 0.9897, 0.5996, 0.9897, 0.5996, 0.9899, 0.5995, 0.9899, 0.5999, 0.9897, 0.5999, 0.9897, 0.5999, 0.9897, 0.5999, 0.9898, 0.5998, 0.9897, 0.5999, 0.9897, 0.5999, 0.9898, 0.5999, 0.9899, 0.5998, 0.9899, 0.5994, 0.9897, 0.5994, 0.9897, 0.5994, 0.9897, 0.5994, 0.9897, 0.5996, 0.9899, 0.5997, 0.9899, 0.5997, 0.99, 0.5996, 0.99, 0.5996, 0.9895, 0.5997, 0.9895, 0.5997, 0.9896, 0.5996, 0.9896, 0.5996, 0.9899, 0.5997, 0.9899, 0.5997, 0.9899, 0.5996, 0.9899, 0.5997, 0.9897, 0.5998, 0.9897, 0.5998, 0.9899, 0.5997, 0.9899, 0.5994, 0.9897, 0.5995, 0.9897, 0.5995, 0.9899, 0.5994, 0.9899, 0.5994, 0.9897, 0.5996, 0.9896, 0.5997, 0.9896, 0.5997, 0.9897, 0.5996, 0.9897, 0.5999, 0.9898, 0.5999, 0.9898, 0.5999, 0.9899, 0.5999, 0.9899, 0.5996, 0.9895, 0.5997, 0.9895, 0.5997, 0.9895, 0.5996, 0.9895, 0.5994, 0.9898, 0.5994, 0.9897, 0.5994, 0.9899, 0.5994, 0.9899, 0.5999, 0.9898, 0.5997, 0.9895, 0.5994, 0.9897, 0.5994, 0.9897, 0.5994, 0.9898, 0.5999, 0.9898, 0.5999, 0.9898, 0.5994, 0.9897, 0.5996, 0.9895, 0.5997, 0.9895, 0.5997, 0.9895, 0.5997, 0.9896, 0.5996, 0.9896, 0.5996, 0.9897, 0.5997, 0.9897, 0.5997, 0.9897, 0.5996, 0.9897, 0.5996, 0.9899, 0.5997, 0.9899, 0.5997, 0.9899, 0.5997, 0.9899, 0.5997, 0.9899, 0.5996, 0.9899, 0.5996, 0.99, 0.5997, 0.99, 0.5997, 0.99, 0.5997, 0.99, 0.5996, 0.99, 0.5995, 0.9897, 0.5996, 0.9897, 0.5996, 0.9899, 0.5995, 0.9899, 0.5996, 0.9894, 0.5997, 0.9894, 0.5997, 0.9895, 0.5997, 0.9895, 0.5996, 0.9895, 0.5998, 0.9897, 0.5998, 0.9897, 0.5998, 0.9897, 0.5998, 0.9899, 0.5998, 0.9899, 0.5998, 0.9898, 0.5994, 0.9897, 0.5995, 0.9897, 0.5995, 0.9899, 0.5994, 0.9899, 0.5996, 0.9899, 0.5997, 0.9899, 0.5997, 0.9899, 0.5997, 0.9899, 0.5996, 0.9899, 0.5996, 0.9896, 0.5997, 0.9896, 0.5997, 0.9896, 0.5997, 0.9896, 0.5996, 0.9896, 0.5994, 0.9897, 0.5994, 0.9897, 0.5994, 0.9899, 0.5994, 0.9899, 0.5998, 0.9897, 0.5998, 0.9897, 0.5998, 0.9897, 0.5996, 0.9899, 0.5997, 0.9899, 0.5997, 0.99, 0.5997, 0.99, 0.5996, 0.99, 0.5996, 0.9897, 0.5997, 0.9897, 0.5997, 0.9898, 0.5997, 0.9899, 0.5996, 0.9899, 0.5995, 0.9897, 0.5995, 0.9897, 0.5995, 0.9899, 0.5995, 0.9899, 0.5996, 0.9896, 0.5997, 0.9896, 0.5997, 0.9896, 0.5997, 0.9897, 0.5996, 0.9897, 0.5998, 0.9897, 0.5998, 0.9897, 0.5999, 0.9897, 0.5999, 0.9899, 0.5999, 0.9899, 0.5998, 0.9899, 0.5997, 0.9896, 0.5997, 0.9896, 0.5997, 0.9896, 0.5998, 0.9897, 0.5998, 0.9897, 0.5998, 0.9897, 0.5997, 0.9896, 0.5997, 0.9896, 0.5997, 0.9896, 0.5999, 0.9899, 0.5999, 0.9899, 0.5999, 0.9899, 0.5999, 0.9899, 0.5999, 0.9899, 0.5999, 0.9899, 0.5997, 0.99, 0.5997, 0.99, 0.5997, 0.99, 0.5997, 0.99, 0.5997, 0.99, 0.5997, 0.99, 0.5997, 0.9899, 0.5997, 0.9899, 0.5997, 0.9899, 0.5997, 0.9899, 0.5997, 0.9899, 0.5997, 0.9899, 0.5998, 0.9899, 0.5998, 0.9898, 0.5998, 0.9899, 0.5998, 0.9898, 0.5998, 0.9899, 0.5998, 0.9899, 0.5997, 0.9899, 0.5997, 0.9899, 0.5997, 0.9898, 0.5997, 0.9897, 0.5998, 0.9897, 0.5998, 0.9898, 0.5998, 0.9899, 0.5997, 0.9899, 0.5997, 0.9898, 0.5998, 0.9896, 0.5997, 0.9895, 0.5997, 0.9895, 0.5999, 0.9897, 0.5998, 0.9896, 0.5999, 0.9898, 0.5999, 0.9899, 0.5999, 0.9899, 0.5999, 0.9899, 0.06313, 0.8443, 0.06322, 0.8443, 0.06326, 0.8443, 0.06329, 0.8444, 0.06313, 0.8444, 0.06313, 0.8445, 0.06329, 0.8445, 0.06329, 0.8445, 0.06313, 0.8445, 0.06313, 0.8447, 0.06325, 0.8447, 0.06329, 0.8447, 0.06329, 0.8447, 0.06325, 0.8447, 0.06313, 0.8447, 0.06313, 0.8448, 0.06323, 0.8448, 0.06329, 0.8448, 0.06329, 0.8448, 0.06313, 0.8448, 0.06309, 0.8445, 0.06313, 0.8445, 0.06313, 0.8447, 0.06309, 0.8447, 0.06313, 0.8442, 0.06329, 0.8442, 0.06329, 0.8443, 0.06322, 0.8443, 0.06313, 0.8443, 0.06333, 0.8445, 0.06336, 0.8445, 0.06337, 0.8445, 0.06337, 0.8447, 0.06335, 0.8447, 0.06333, 0.8447, 0.063, 0.8445, 0.06305, 0.8445, 0.06305, 0.8447, 0.063, 0.8447, 0.06313, 0.8447, 0.06325, 0.8447, 0.06329, 0.8447, 0.06329, 0.8447, 0.06313, 0.8447, 0.06313, 0.8444, 0.06329, 0.8444, 0.06329, 0.8444, 0.06323, 0.8444, 0.06313, 0.8444, 0.06296, 0.8445, 0.063, 0.8445, 0.063, 0.8447, 0.06296, 0.8447, 0.06337, 0.8445, 0.06338, 0.8445, 0.06337, 0.8445, 0.06313, 0.8447, 0.06329, 0.8447, 0.06329, 0.8448, 0.06323, 0.8448, 0.06313, 0.8448, 0.06313, 0.8445, 0.06329, 0.8445, 0.06329, 0.8446, 0.06325, 0.8447, 0.06313, 0.8447, 0.06305, 0.8445, 0.06309, 0.8445, 0.06309, 0.8447, 0.06305, 0.8447, 0.06313, 0.8444, 0.06323, 0.8444, 0.06329, 0.8444, 0.06329, 0.8445, 0.06313, 0.8445, 0.06337, 0.8445, 0.06338, 0.8445, 0.06343, 0.8445, 0.06343, 0.8447, 0.06342, 0.8447, 0.06337, 0.8447, 0.06323, 0.8444, 0.06329, 0.8444, 0.06329, 0.8444, 0.06337, 0.8445, 0.06336, 0.8445, 0.06337, 0.8445, 0.06329, 0.8444, 0.06323, 0.8444, 0.06329, 0.8444, 0.06343, 0.8447, 0.06343, 0.8447, 0.06343, 0.8447, 0.06342, 0.8447, 0.06343, 0.8447, 0.06343, 0.8447, 0.06323, 0.8448, 0.06329, 0.8448, 0.06329, 0.8448, 0.06329, 0.8448, 0.06323, 0.8448, 0.06329, 0.8448, 0.06325, 0.8447, 0.06329, 0.8447, 0.06329, 0.8447, 0.06329, 0.8447, 0.06325, 0.8447, 0.06329, 0.8447, 0.06331, 0.8447, 0.06333, 0.8447, 0.06333, 0.8447, 0.06333, 0.8447, 0.06335, 0.8447, 0.06333, 0.8447, 0.0633, 0.8447, 0.06325, 0.8447, 0.06329, 0.8446, 0.06329, 0.8445, 0.06333, 0.8445, 0.06333, 0.8447, 0.06331, 0.8447, 0.0633, 0.8447, 0.06329, 0.8446, 0.06336, 0.8444, 0.06322, 0.8443, 0.06329, 0.8443, 0.06343, 0.8445, 0.06336, 0.8444, 0.06346, 0.8446, 0.06346, 0.8447, 0.06343, 0.8447, 0.06343, 0.8447, 0.06313, 0.8442, 0.06329, 0.8442, 0.06329, 0.8443, 0.06313, 0.8443, 0.06313, 0.8445, 0.06329, 0.8445, 0.06329, 0.8445, 0.06313, 0.8445, 0.06313, 0.8445, 0.06329, 0.8445, 0.06329, 0.8447, 0.06313, 0.8447, 0.06313, 0.8448, 0.06329, 0.8448, 0.06329, 0.8448, 0.06313, 0.8448, 0.0631, 0.8445, 0.06313, 0.8445, 0.06313, 0.8447, 0.0631, 0.8447, 0.06343, 0.8445, 0.06346, 0.8445, 0.06346, 0.8446, 0.06343, 0.8446, 0.06333, 0.8445, 0.06343, 0.8445, 0.06343, 0.8446, 0.06343, 0.8447, 0.06333, 0.8447, 0.06296, 0.8445, 0.063, 0.8445, 0.063, 0.8445, 0.06296, 0.8446, 0.06313, 0.8447, 0.06329, 0.8447, 0.06329, 0.8448, 0.06313, 0.8448, 0.06313, 0.8443, 0.06329, 0.8443, 0.06329, 0.8444, 0.06313, 0.8444, 0.06313, 0.8447, 0.06329, 0.8447, 0.06329, 0.8447, 0.06313, 0.8447, 0.06329, 0.8445, 0.06333, 0.8445, 0.06333, 0.8447, 0.06329, 0.8447, 0.063, 0.8445, 0.0631, 0.8445, 0.0631, 0.8447, 0.063, 0.8447, 0.063, 0.8445, 0.06313, 0.8444, 0.06329, 0.8444, 0.06329, 0.8445, 0.06313, 0.8445, 0.06343, 0.8446, 0.06346, 0.8446, 0.06346, 0.8447, 0.06343, 0.8447, 0.06313, 0.8443, 0.06329, 0.8443, 0.06329, 0.8443, 0.06313, 0.8443, 0.06296, 0.8446, 0.063, 0.8445, 0.063, 0.8447, 0.06296, 0.8447, 0.06343, 0.8446, 0.06329, 0.8443, 0.06296, 0.8446, 0.063, 0.8445, 0.06296, 0.8446, 0.06346, 0.8446, 0.06343, 0.8446, 0.063, 0.8445, 0.5996, 0.9895, 0.5997, 0.9895, 0.5997, 0.9895, 0.5997, 0.9896, 0.5996, 0.9896, 0.5996, 0.9897, 0.5997, 0.9897, 0.5997, 0.9897, 0.5996, 0.9897, 0.5996, 0.9899, 0.5997, 0.9899, 0.5997, 0.9899, 0.5997, 0.9899, 0.5997, 0.9899, 0.5996, 0.9899, 0.5996, 0.99, 0.5997, 0.99, 0.5997, 0.99, 0.5997, 0.99, 0.5996, 0.99, 0.5995, 0.9897, 0.5996, 0.9897, 0.5996, 0.9899, 0.5995, 0.9899, 0.5996, 0.9894, 0.5997, 0.9894, 0.5997, 0.9895, 0.5997, 0.9895, 0.5996, 0.9895, 0.5998, 0.9897, 0.5998, 0.9897, 0.5998, 0.9897, 0.5998, 0.9899, 0.5998, 0.9899, 0.5998, 0.9898, 0.5994, 0.9897, 0.5995, 0.9897, 0.5995, 0.9899, 0.5994, 0.9899, 0.5996, 0.9899, 0.5997, 0.9899, 0.5997, 0.9899, 0.5997, 0.9899, 0.5996, 0.9899, 0.5996, 0.9896, 0.5997, 0.9896, 0.5997, 0.9896, 0.5997, 0.9896, 0.5996, 0.9896, 0.5994, 0.9897, 0.5994, 0.9897, 0.5994, 0.9899, 0.5994, 0.9899, 0.5998, 0.9897, 0.5998, 0.9897, 0.5998, 0.9897, 0.5996, 0.9899, 0.5997, 0.9899, 0.5997, 0.99, 0.5997, 0.99, 0.5996, 0.99, 0.5996, 0.9897, 0.5997, 0.9897, 0.5997, 0.9898, 0.5997, 0.9899, 0.5996, 0.9899, 0.5995, 0.9897, 0.5995, 0.9897, 0.5995, 0.9899, 0.5995, 0.9899, 0.5996, 0.9896, 0.5997, 0.9896, 0.5997, 0.9896, 0.5997, 0.9897, 0.5996, 0.9897, 0.5998, 0.9897, 0.5998, 0.9897, 0.5999, 0.9897, 0.5999, 0.9899, 0.5999, 0.9899, 0.5998, 0.9899, 0.5997, 0.9896, 0.5997, 0.9896, 0.5997, 0.9896, 0.5998, 0.9897, 0.5998, 0.9897, 0.5998, 0.9897, 0.5997, 0.9896, 0.5997, 0.9896, 0.5997, 0.9896, 0.5999, 0.9899, 0.5999, 0.9899, 0.5999, 0.9899, 0.5999, 0.9899, 0.5999, 0.9899, 0.5999, 0.9899, 0.5997, 0.99, 0.5997, 0.99, 0.5997, 0.99, 0.5997, 0.99, 0.5997, 0.99, 0.5997, 0.99, 0.5997, 0.9899, 0.5997, 0.9899, 0.5997, 0.9899, 0.5997, 0.9899, 0.5997, 0.9899, 0.5997, 0.9899, 0.5998, 0.9899, 0.5998, 0.9898, 0.5998, 0.9899, 0.5998, 0.9898, 0.5998, 0.9899, 0.5998, 0.9899, 0.5997, 0.9899, 0.5997, 0.9899, 0.5997, 0.9898, 0.5997, 0.9897, 0.5998, 0.9897, 0.5998, 0.9898, 0.5998, 0.9899, 0.5997, 0.9899, 0.5997, 0.9898, 0.5998, 0.9896, 0.5997, 0.9895, 0.5997, 0.9895, 0.5999, 0.9897, 0.5998, 0.9896, 0.5999, 0.9898, 0.5999, 0.9899, 0.5999, 0.9899, 0.5999, 0.9899, 0.5996, 0.9895, 0.5997, 0.9895, 0.5997, 0.9895, 0.5997, 0.9896, 0.5996, 0.9896, 0.5996, 0.9897, 0.5997, 0.9897, 0.5997, 0.9897, 0.5996, 0.9897, 0.5996, 0.9899, 0.5997, 0.9899, 0.5997, 0.9899, 0.5997, 0.9899, 0.5997, 0.9899, 0.5996, 0.9899, 0.5996, 0.99, 0.5997, 0.99, 0.5997, 0.99, 0.5997, 0.99, 0.5996, 0.99, 0.5995, 0.9897, 0.5996, 0.9897, 0.5996, 0.9899, 0.5995, 0.9899, 0.5996, 0.9894, 0.5997, 0.9894, 0.5997, 0.9895, 0.5997, 0.9895, 0.5996, 0.9895, 0.5998, 0.9897, 0.5998, 0.9897, 0.5998, 0.9897, 0.5998, 0.9899, 0.5998, 0.9899, 0.5998, 0.9898, 0.5994, 0.9897, 0.5995, 0.9897, 0.5995, 0.9899, 0.5994, 0.9899, 0.5996, 0.9899, 0.5997, 0.9899, 0.5997, 0.9899, 0.5997, 0.9899, 0.5996, 0.9899, 0.5996, 0.9896, 0.5997, 0.9896, 0.5997, 0.9896, 0.5997, 0.9896, 0.5996, 0.9896, 0.5994, 0.9897, 0.5994, 0.9897, 0.5994, 0.9899, 0.5994, 0.9899, 0.5998, 0.9897, 0.5998, 0.9897, 0.5998, 0.9897, 0.5996, 0.9899, 0.5997, 0.9899, 0.5997, 0.99, 0.5997, 0.99, 0.5996, 0.99, 0.5996, 0.9897, 0.5997, 0.9897, 0.5997, 0.9898, 0.5997, 0.9899, 0.5996, 0.9899, 0.5995, 0.9897, 0.5995, 0.9897, 0.5995, 0.9899, 0.5995, 0.9899, 0.5996, 0.9896, 0.5997, 0.9896, 0.5997, 0.9896, 0.5997, 0.9897, 0.5996, 0.9897, 0.5998, 0.9897, 0.5998, 0.9897, 0.5999, 0.9897, 0.5999, 0.9899, 0.5999, 0.9899, 0.5998, 0.9899, 0.5997, 0.9896, 0.5997, 0.9896, 0.5997, 0.9896, 0.5998, 0.9897, 0.5998, 0.9897, 0.5998, 0.9897, 0.5997, 0.9896, 0.5997, 0.9896, 0.5997, 0.9896, 0.5999, 0.9899, 0.5999, 0.9899, 0.5999, 0.9899, 0.5999, 0.9899, 0.5999, 0.9899, 0.5999, 0.9899, 0.5997, 0.99, 0.5997, 0.99, 0.5997, 0.99, 0.5997, 0.99, 0.5997, 0.99, 0.5997, 0.99, 0.5997, 0.9899, 0.5997, 0.9899, 0.5997, 0.9899, 0.5997, 0.9899, 0.5997, 0.9899, 0.5997, 0.9899, 0.5998, 0.9899, 0.5998, 0.9898, 0.5998, 0.9899, 0.5998, 0.9898, 0.5998, 0.9899, 0.5998, 0.9899, 0.5997, 0.9899, 0.5997, 0.9899, 0.5997, 0.9898, 0.5997, 0.9897, 0.5998, 0.9897, 0.5998, 0.9898, 0.5998, 0.9899, 0.5997, 0.9899, 0.5997, 0.9898, 0.5998, 0.9896, 0.5997, 0.9895, 0.5997, 0.9895, 0.5999, 0.9897, 0.5998, 0.9896, 0.5999, 0.9898, 0.5999, 0.9899, 0.5999, 0.9899, 0.5999, 0.9899, 0.06313, 0.8442, 0.06329, 0.8442, 0.06329, 0.8443, 0.06313, 0.8443, 0.06313, 0.8445, 0.06329, 0.8445, 0.06329, 0.8445, 0.06313, 0.8445, 0.06313, 0.8445, 0.06329, 0.8445, 0.06329, 0.8447, 0.06313, 0.8447, 0.06313, 0.8448, 0.06329, 0.8448, 0.06329, 0.8448, 0.06313, 0.8448, 0.0631, 0.8445, 0.06313, 0.8445, 0.06313, 0.8447, 0.0631, 0.8447, 0.06343, 0.8445, 0.06346, 0.8445, 0.06346, 0.8446, 0.06343, 0.8446, 0.06333, 0.8445, 0.06343, 0.8445, 0.06343, 0.8446, 0.06343, 0.8447, 0.06333, 0.8447, 0.06296, 0.8445, 0.063, 0.8445, 0.063, 0.8445, 0.06296, 0.8446, 0.06313, 0.8447, 0.06329, 0.8447, 0.06329, 0.8448, 0.06313, 0.8448, 0.06313, 0.8443, 0.06329, 0.8443, 0.06329, 0.8444, 0.06313, 0.8444, 0.06313, 0.8447, 0.06329, 0.8447, 0.06329, 0.8447, 0.06313, 0.8447, 0.06329, 0.8445, 0.06333, 0.8445, 0.06333, 0.8447, 0.06329, 0.8447, 0.063, 0.8445, 0.0631, 0.8445, 0.0631, 0.8447, 0.063, 0.8447, 0.063, 0.8445, 0.06313, 0.8444, 0.06329, 0.8444, 0.06329, 0.8445, 0.06313, 0.8445, 0.06343, 0.8446, 0.06346, 0.8446, 0.06346, 0.8447, 0.06343, 0.8447, 0.06313, 0.8443, 0.06329, 0.8443, 0.06329, 0.8443, 0.06313, 0.8443, 0.06296, 0.8446, 0.063, 0.8445, 0.063, 0.8447, 0.06296, 0.8447, 0.06343, 0.8446, 0.06329, 0.8443, 0.06296, 0.8446, 0.063, 0.8445, 0.06296, 0.8446, 0.06346, 0.8446, 0.06343, 0.8446, 0.063, 0.8445, 0.5996, 0.9895, 0.5997, 0.9895, 0.5997, 0.9895, 0.5997, 0.9896, 0.5996, 0.9896, 0.5996, 0.9897, 0.5997, 0.9897, 0.5997, 0.9897, 0.5996, 0.9897, 0.5996, 0.9899, 0.5997, 0.9899, 0.5997, 0.9899, 0.5997, 0.9899, 0.5997, 0.9899, 0.5996, 0.9899, 0.5996, 0.99, 0.5997, 0.99, 0.5997, 0.99, 0.5997, 0.99, 0.5996, 0.99, 0.5995, 0.9897, 0.5996, 0.9897, 0.5996, 0.9899, 0.5995, 0.9899, 0.5996, 0.9894, 0.5997, 0.9894, 0.5997, 0.9895, 0.5997, 0.9895, 0.5996, 0.9895, 0.5998, 0.9897, 0.5998, 0.9897, 0.5998, 0.9897, 0.5998, 0.9899, 0.5998, 0.9899, 0.5998, 0.9898, 0.5994, 0.9897, 0.5995, 0.9897, 0.5995, 0.9899, 0.5994, 0.9899, 0.5996, 0.9899, 0.5997, 0.9899, 0.5997, 0.9899, 0.5997, 0.9899, 0.5996, 0.9899, 0.5996, 0.9896, 0.5997, 0.9896, 0.5997, 0.9896, 0.5997, 0.9896, 0.5996, 0.9896, 0.5994, 0.9897, 0.5994, 0.9897, 0.5994, 0.9899, 0.5994, 0.9899, 0.5998, 0.9897, 0.5998, 0.9897, 0.5998, 0.9897, 0.5996, 0.9899, 0.5997, 0.9899, 0.5997, 0.99, 0.5997, 0.99, 0.5996, 0.99, 0.5996, 0.9897, 0.5997, 0.9897, 0.5997, 0.9898, 0.5997, 0.9899, 0.5996, 0.9899, 0.5995, 0.9897, 0.5995, 0.9897, 0.5995, 0.9899, 0.5995, 0.9899, 0.5996, 0.9896, 0.5997, 0.9896, 0.5997, 0.9896, 0.5997, 0.9897, 0.5996, 0.9897, 0.5998, 0.9897, 0.5998, 0.9897, 0.5999, 0.9897, 0.5999, 0.9899, 0.5999, 0.9899, 0.5998, 0.9899, 0.5997, 0.9896, 0.5997, 0.9896, 0.5997, 0.9896, 0.5998, 0.9897, 0.5998, 0.9897, 0.5998, 0.9897, 0.5997, 0.9896, 0.5997, 0.9896, 0.5997, 0.9896, 0.5999, 0.9899, 0.5999, 0.9899, 0.5999, 0.9899, 0.5999, 0.9899, 0.5999, 0.9899, 0.5999, 0.9899, 0.5997, 0.99, 0.5997, 0.99, 0.5997, 0.99, 0.5997, 0.99, 0.5997, 0.99, 0.5997, 0.99, 0.5997, 0.9899, 0.5997, 0.9899, 0.5997, 0.9899, 0.5997, 0.9899, 0.5997, 0.9899, 0.5997, 0.9899, 0.5998, 0.9899, 0.5998, 0.9898, 0.5998, 0.9899, 0.5998, 0.9898, 0.5998, 0.9899, 0.5998, 0.9899, 0.5997, 0.9899, 0.5997, 0.9899, 0.5997, 0.9898, 0.5997, 0.9897, 0.5998, 0.9897, 0.5998, 0.9898, 0.5998, 0.9899, 0.5997, 0.9899, 0.5997, 0.9898, 0.5998, 0.9896, 0.5997, 0.9895, 0.5997, 0.9895, 0.5999, 0.9897, 0.5998, 0.9896, 0.5999, 0.9898, 0.5999, 0.9899, 0.5999, 0.9899, 0.5999, 0.9899, 0.06313, 0.8443, 0.06322, 0.8443, 0.06326, 0.8443, 0.06329, 0.8444, 0.06313, 0.8444, 0.06313, 0.8445, 0.06329, 0.8445, 0.06329, 0.8445, 0.06313, 0.8445, 0.06313, 0.8447, 0.06325, 0.8447, 0.06329, 0.8447, 0.06329, 0.8447, 0.06325, 0.8447, 0.06313, 0.8447, 0.06313, 0.8448, 0.06323, 0.8448, 0.06329, 0.8448, 0.06329, 0.8448, 0.06313, 0.8448, 0.06309, 0.8445, 0.06313, 0.8445, 0.06313, 0.8447, 0.06309, 0.8447, 0.06313, 0.8442, 0.06329, 0.8442, 0.06329, 0.8443, 0.06322, 0.8443, 0.06313, 0.8443, 0.06333, 0.8445, 0.06336, 0.8445, 0.06337, 0.8445, 0.06337, 0.8447, 0.06335, 0.8447, 0.06333, 0.8447, 0.063, 0.8445, 0.06305, 0.8445, 0.06305, 0.8447, 0.063, 0.8447, 0.06313, 0.8447, 0.06325, 0.8447, 0.06329, 0.8447, 0.06329, 0.8447, 0.06313, 0.8447, 0.06313, 0.8444, 0.06329, 0.8444, 0.06329, 0.8444, 0.06323, 0.8444, 0.06313, 0.8444, 0.06296, 0.8445, 0.063, 0.8445, 0.063, 0.8447, 0.06296, 0.8447, 0.06337, 0.8445, 0.06338, 0.8445, 0.06337, 0.8445, 0.06313, 0.8447, 0.06329, 0.8447, 0.06329, 0.8448, 0.06323, 0.8448, 0.06313, 0.8448, 0.06313, 0.8445, 0.06329, 0.8445, 0.06329, 0.8446, 0.06325, 0.8447, 0.06313, 0.8447, 0.06305, 0.8445, 0.06309, 0.8445, 0.06309, 0.8447, 0.06305, 0.8447, 0.06313, 0.8444, 0.06323, 0.8444, 0.06329, 0.8444, 0.06329, 0.8445, 0.06313, 0.8445, 0.06337, 0.8445, 0.06338, 0.8445, 0.06343, 0.8445, 0.06343, 0.8447, 0.06342, 0.8447, 0.06337, 0.8447, 0.06323, 0.8444, 0.06329, 0.8444, 0.06329, 0.8444, 0.06337, 0.8445, 0.06336, 0.8445, 0.06337, 0.8445, 0.06329, 0.8444, 0.06323, 0.8444, 0.06329, 0.8444, 0.06343, 0.8447, 0.06343, 0.8447, 0.06343, 0.8447, 0.06342, 0.8447, 0.06343, 0.8447, 0.06343, 0.8447, 0.06323, 0.8448, 0.06329, 0.8448, 0.06329, 0.8448, 0.06329, 0.8448, 0.06323, 0.8448, 0.06329, 0.8448, 0.06325, 0.8447, 0.06329, 0.8447, 0.06329, 0.8447, 0.06329, 0.8447, 0.06325, 0.8447, 0.06329, 0.8447, 0.06331, 0.8447, 0.06333, 0.8447, 0.06333, 0.8447, 0.06333, 0.8447, 0.06335, 0.8447, 0.06333, 0.8447, 0.0633, 0.8447, 0.06325, 0.8447, 0.06329, 0.8446, 0.06329, 0.8445, 0.06333, 0.8445, 0.06333, 0.8447, 0.06331, 0.8447, 0.0633, 0.8447, 0.06329, 0.8446, 0.06336, 0.8444, 0.06322, 0.8443, 0.06329, 0.8443, 0.06343, 0.8445, 0.06336, 0.8444, 0.06346, 0.8446, 0.06346, 0.8447, 0.06343, 0.8447, 0.06343, 0.8447])
me_cube_027.materials.append(mat_material_018)
me_cube_027.use_remesh_fix_poles = True
me_cube_027.use_remesh_preserve_attributes = False
me_cube_027.use_mirror_vertex_groups = False
me_cube_027.update()

# ---- objects
ob_crate_small_v4_multicolor = bpy.data.objects.new('Crate_Small_V4_Multicolor', me_cube_027)

# ---- transforms, parenting, visibility, modifiers, constraints
ob_crate_small_v4_multicolor.location = (7.105e-15, 0.0, 0.0)
ob_crate_small_v4_multicolor.lineart.crease_threshold = 0.0

# ---- collection membership
col_collection.objects.link(ob_crate_small_v4_multicolor)

# ---- scene / render settings (as saved in the file)
scene.frame_start = 1; scene.frame_end = 250; scene.frame_set(1)
scene.render.engine = 'BLENDER_EEVEE_NEXT'
scene.cycles.use_denoising = False
scene.cycles.samples = 128
scene.cycles.sampling_pattern = 'TABULATED_SOBOL'
scene.cycles.use_adaptive_sampling = False
scene.cycles.use_light_tree = False
scene.view_settings.view_transform = 'Filmic'
bpy.context.view_layer.update()

# ---- added for rendering (the .blend has no active camera and no usable light): camera, sun
cam_auto = bpy.data.cameras.new('AutoCamera')
cam_auto.lens = 50.0
cam_auto.sensor_width = 36.0
cam_auto.clip_end = 1000.0
ob_auto_camera = bpy.data.objects.new('AutoCamera', cam_auto)
scene.collection.objects.link(ob_auto_camera)
ob_auto_camera.location = (0.560888, -0.670157, 0.62141)
ob_auto_camera.rotation_euler = (1.09748, -7.21219e-08, 0.694738)
scene.camera = ob_auto_camera
light_auto_sun = bpy.data.lights.new('AutoSun', 'SUN')
light_auto_sun.energy = 3.0
light_auto_sun.angle = 0.0523599
ob_auto_sun = bpy.data.objects.new('AutoSun', light_auto_sun)
scene.collection.objects.link(ob_auto_sun)
ob_auto_sun.rotation_euler = (0.872665, 0.174533, 0.523599)
bpy.context.view_layer.update()
